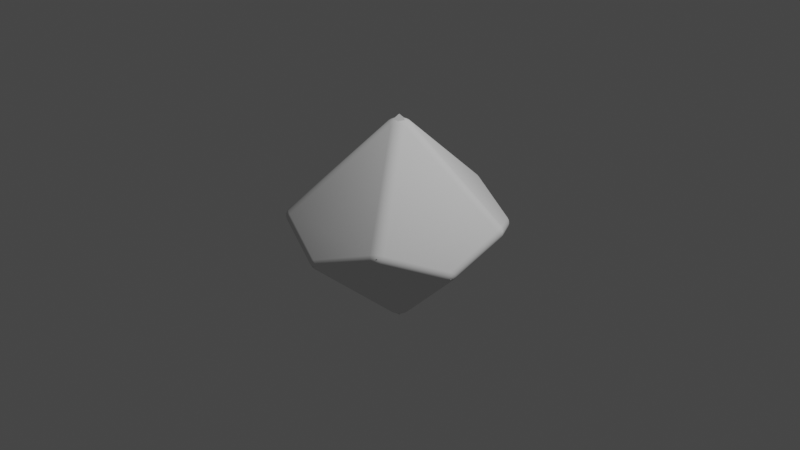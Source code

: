 # Source: d10.blend  (saved by Blender 2.92.15; exported with 4.5.12 LTS)
import bpy
from mathutils import Matrix  # noqa: F401  (used for matrix-valued properties, if any)

bpy.ops.wm.read_factory_settings(use_empty=True)
scene = bpy.context.scene
scene.name = 'Scene'

# ---- collections
col_collection = bpy.data.collections.new('Collection'); scene.collection.children.link(col_collection)

# ---- world
world_world = bpy.data.worlds.new('World'); scene.world = world_world
world_world.use_nodes = True; world_world.node_tree.nodes.clear()
_N = world_world.node_tree.nodes; _L = world_world.node_tree.links
n0 = _N.new('ShaderNodeOutputWorld'); n0.name = 'World Output'; n0.location = (300, 300)
n1 = _N.new('ShaderNodeBackground'); n1.name = 'Background'; n1.location = (10, 300)
n1.inputs[0].default_value = (0.05088, 0.05088, 0.05088, 1.0)
_L.new(n1.outputs[0], n0.inputs[0])
n0.is_active_output = True
world_world.color = (0.05088, 0.05088, 0.05088)
world_world.use_sun_shadow = False
world_world.sun_shadow_jitter_overblur = 0.0

# ---- cameras
cam_camera = bpy.data.cameras.new('Camera')
cam_camera.clip_end = 100.0
cam_camera.ortho_scale = 7.314

# ---- lights
light_light = bpy.data.lights.new('Light', 'POINT')
light_light.transmission_factor = 0.0
light_light.energy = 1000.0
light_light.shadow_soft_size = 0.1
light_light.shadow_maximum_resolution = 0.006
light_light.use_absolute_resolution = True

# ---- meshes
me_cone_002 = bpy.data.meshes.new('Cone.002')
me_cone_002.from_pydata([(-0.7024, 0.8519, -0.1495), (-0.1093, 0.03551, -1.046), (-1.069, -0.2763, -0.1495), (-1.069, 0.3473, 0.06222), (1.027, 0.4048, 0.1495), (0.6607, 0.9093, -0.06222), (0.06754, 1.102, 0.1495), (0.06754, 0.09297, 1.046), (-0.5931, -0.9313, 0.1495), (3.725e-09, -1.124, -0.06222), (0.5931, -0.9313, 0.1495), (-7.451e-09, -0.1149, 1.046), (1.069, -0.2763, -0.1495), (0.1093, 0.03551, -1.046), (0.7024, 0.8519, -0.1495), (1.069, 0.3473, 0.06222), (0.06754, -1.102, -0.1495), (0.06754, -0.09297, -1.046), (1.027, -0.4048, -0.1495), (0.6607, -0.9093, 0.06222), (0.7024, -0.8519, 0.1495), (1.069, -0.3473, -0.06222), (1.069, 0.2763, 0.1495), (0.1093, -0.03551, 1.046), (-1.069, 0.2763, 0.1495), (-1.069, -0.3473, -0.06222), (-0.7024, -0.8519, 0.1495), (-0.1093, -0.03551, 1.046), (-0.06754, 1.102, 0.1495), (-0.6607, 0.9093, -0.06222), (-1.027, 0.4048, 0.1495), (-0.06754, 0.09297, 1.046), (0.5931, 0.9313, -0.1495), (-7.451e-09, 0.1149, -1.046), (-0.5931, 0.9313, -0.1495), (0.0, 1.124, 0.06222), (0.03655, -0.09961, -1.054), (0.04183, -0.05758, -1.071), (0.08343, -0.06554, -1.054), (3.725e-09, -0.1019, -1.057), (9.313e-10, -0.05502, -1.079), (0.05233, -0.017, -1.079), (0.09695, -0.0315, -1.057), (-8.911e-10, 1.647e-07, -1.098), (-0.08343, -0.06554, -1.054), (-0.04183, -0.05758, -1.071), (-0.03655, -0.09961, -1.054), (-0.06754, -0.09297, -1.046), (-0.09695, -0.0315, -1.057), (-0.05233, -0.017, -1.079), (9.313e-10, -0.05502, -1.079), (3.725e-09, -0.1019, -1.057), (-8.911e-10, 1.647e-07, -1.098), (-0.08812, 0.0591, -1.054), (-0.06769, 0.02199, -1.071), (-0.106, 0.003985, -1.054), (-0.05992, 0.08247, -1.057), (-0.03234, 0.04451, -1.079), (-0.05233, -0.017, -1.079), (-0.09695, -0.0315, -1.057), (-8.911e-10, 1.647e-07, -1.098), (0.02897, 0.1021, -1.054), (-6.519e-09, 0.07117, -1.071), (-0.02897, 0.1021, -1.054), (0.05992, 0.08247, -1.057), (0.03234, 0.04451, -1.079), (-0.03234, 0.04451, -1.079), (-0.05992, 0.08247, -1.057), (-8.911e-10, 1.647e-07, -1.098), (0.106, 0.003985, -1.054), (0.06769, 0.02199, -1.071), (0.08812, 0.0591, -1.054), (0.09695, -0.0315, -1.057), (0.05233, -0.017, -1.079), (0.03234, 0.04451, -1.079), (0.05992, 0.08247, -1.057), (-8.911e-10, 1.647e-07, -1.098), (0.08343, 0.06554, 1.054), (0.03655, 0.09961, 1.054), (0.04183, 0.05758, 1.071), (-7.451e-09, 0.1019, 1.057), (-5.588e-09, 0.05502, 1.079), (0.09695, 0.0315, 1.057), (0.05233, 0.017, 1.079), (-2.589e-09, -7.348e-09, 1.098), (-0.03655, 0.09961, 1.054), (-0.08343, 0.06554, 1.054), (-0.04183, 0.05758, 1.071), (-0.09695, 0.0315, 1.057), (-0.05233, 0.017, 1.079), (-7.451e-09, 0.1019, 1.057), (-5.588e-09, 0.05502, 1.079), (-2.589e-09, -7.348e-09, 1.098), (-0.106, -0.003985, 1.054), (-0.08812, -0.0591, 1.054), (-0.06769, -0.02199, 1.071), (-0.05992, -0.08247, 1.057), (-0.03234, -0.04451, 1.079), (-0.09695, 0.0315, 1.057), (-0.05233, 0.017, 1.079), (-2.589e-09, -7.348e-09, 1.098), (-0.02897, -0.1021, 1.054), (0.02897, -0.1021, 1.054), (-3.296e-09, -0.07117, 1.071), (0.05992, -0.08247, 1.057), (0.03234, -0.04451, 1.079), (-0.05992, -0.08247, 1.057), (-0.03234, -0.04451, 1.079), (-2.589e-09, -7.348e-09, 1.098), (0.08812, -0.0591, 1.054), (0.106, -0.003985, 1.054), (0.06769, -0.02199, 1.071), (0.09695, 0.0315, 1.057), (0.05233, 0.017, 1.079), (0.05992, -0.08247, 1.057), (0.03234, -0.04451, 1.079), (-2.589e-09, -7.348e-09, 1.098), (1.045, -0.378, -0.159), (1.064, -0.3768, -0.1343), (1.045, -0.4052, -0.1256), (1.059, -0.3441, -0.1623), (1.074, -0.349, -0.1381), (1.074, -0.3692, -0.1133), (1.059, -0.3944, -0.1005), (1.08, -0.3508, -0.1217), (1.082, -0.3203, -0.1343), (1.068, -0.3084, -0.159), (1.084, -0.2865, -0.1256), (1.086, -0.3327, -0.1133), (1.089, -0.3035, -0.1005), (1.074, -0.349, -0.1381), (1.059, -0.3441, -0.1623), (1.068, -0.3741, -0.07831), (1.082, -0.3515, -0.09587), (1.084, -0.3249, -0.07831), (0.687, -0.8951, 0.1343), (0.7082, -0.8686, 0.1256), (0.6824, -0.877, 0.159), (0.6639, -0.9137, 0.1381), (0.6546, -0.901, 0.1623), (0.683, -0.9075, 0.1133), (0.7024, -0.8855, 0.1005), (0.6673, -0.9184, 0.1217), (0.6073, -0.942, 0.1256), (0.639, -0.93, 0.1343), (0.6232, -0.92, 0.159), (0.6251, -0.9416, 0.1005), (0.652, -0.93, 0.1133), (0.6639, -0.9137, 0.1381), (0.6546, -0.901, 0.1623), (0.6673, -0.9184, 0.1217), (0.6438, -0.9301, 0.07831), (0.6857, -0.8997, 0.07831), (0.6687, -0.9203, 0.09587), (0.7024, -0.8855, 0.1005), (0.6251, -0.9416, 0.1005), (0.652, -0.93, 0.1133), (-0.06754, -1.102, -0.1495), (-0.03655, -1.111, -0.159), (-0.0297, -1.128, -0.1343), (-0.0624, -1.119, -0.1256), (-9.313e-09, -1.114, -0.1623), (-5.152e-09, -1.129, -0.1381), (-0.01917, -1.136, -0.1133), (-0.04776, -1.129, -0.1005), (-6.586e-09, -1.135, -0.1217), (0.0297, -1.128, -0.1343), (0.03655, -1.111, -0.159), (0.0624, -1.119, -0.1256), (0.01917, -1.136, -0.1133), (0.04776, -1.129, -0.1005), (-5.152e-09, -1.129, -0.1381), (-9.313e-09, -1.114, -0.1623), (-6.586e-09, -1.135, -0.1217), (-0.02585, -1.131, -0.07831), (-1.478e-11, -1.138, -0.09587), (0.02585, -1.131, -0.07831), (0.01917, -1.136, -0.1133), (0.04776, -1.129, -0.1005), (0.6824, 0.877, -0.159), (0.687, 0.8951, -0.1343), (0.7082, 0.8686, -0.1256), (0.6546, 0.901, -0.1623), (0.6639, 0.9137, -0.1381), (0.683, 0.9075, -0.1133), (0.7024, 0.8855, -0.1005), (0.6673, 0.9184, -0.1217), (0.639, 0.93, -0.1343), (0.6232, 0.92, -0.159), (0.6073, 0.942, -0.1256), (0.652, 0.93, -0.1133), (0.6251, 0.9416, -0.1005), (0.6639, 0.9137, -0.1381), (0.6546, 0.901, -0.1623), (0.6673, 0.9184, -0.1217), (0.6857, 0.8997, -0.07831), (0.6687, 0.9203, -0.09587), (0.6438, 0.9301, -0.07831), (0.7024, 0.8855, -0.1005), (0.652, 0.93, -0.1133), (1.064, 0.3768, 0.1343), (1.045, 0.4052, 0.1256), (1.045, 0.378, 0.159), (1.074, 0.349, 0.1381), (1.059, 0.3441, 0.1623), (1.074, 0.3692, 0.1133), (1.059, 0.3944, 0.1005), (1.08, 0.3508, 0.1217), (1.084, 0.2865, 0.1256), (1.082, 0.3203, 0.1343), (1.068, 0.3084, 0.159), (1.089, 0.3035, 0.1005), (1.086, 0.3327, 0.1133), (1.074, 0.349, 0.1381), (1.059, 0.3441, 0.1623), (1.08, 0.3508, 0.1217), (1.084, 0.3249, 0.07831), (1.068, 0.3741, 0.07831), (1.082, 0.3515, 0.09587), (1.059, 0.3944, 0.1005), (1.089, 0.3035, 0.1005), (1.086, 0.3327, 0.1133), (-0.0297, 1.128, 0.1343), (-0.0624, 1.119, 0.1256), (-0.03655, 1.111, 0.159), (-4.676e-09, 1.129, 0.1381), (-7.451e-09, 1.114, 0.1623), (-0.01917, 1.136, 0.1133), (-0.04776, 1.129, 0.1005), (-6.874e-09, 1.135, 0.1217), (0.0624, 1.119, 0.1256), (0.0297, 1.128, 0.1343), (0.03655, 1.111, 0.159), (0.04776, 1.129, 0.1005), (0.01917, 1.136, 0.1133), (-4.676e-09, 1.129, 0.1381), (-7.451e-09, 1.114, 0.1623), (0.02585, 1.131, 0.07831), (-0.02585, 1.131, 0.07831), (-1.252e-09, 1.138, 0.09587), (-0.04776, 1.129, 0.1005), (0.04776, 1.129, 0.1005), (-0.6232, 0.92, -0.159), (-0.639, 0.93, -0.1343), (-0.6073, 0.942, -0.1256), (-0.6546, 0.901, -0.1623), (-0.6639, 0.9137, -0.1381), (-0.652, 0.93, -0.1133), (-0.6251, 0.9416, -0.1005), (-0.6673, 0.9184, -0.1217), (-0.687, 0.8951, -0.1343), (-0.6824, 0.877, -0.159), (-0.7082, 0.8686, -0.1256), (-0.683, 0.9075, -0.1133), (-0.7024, 0.8855, -0.1005), (-0.6639, 0.9137, -0.1381), (-0.6546, 0.901, -0.1623), (-0.6673, 0.9184, -0.1217), (-0.6438, 0.9301, -0.07831), (-0.6687, 0.9203, -0.09587), (-0.6857, 0.8997, -0.07831), (-0.6251, 0.9416, -0.1005), (-0.652, 0.93, -0.1133), (-0.683, 0.9075, -0.1133), (-0.7024, 0.8855, -0.1005), (-0.6673, 0.9184, -0.1217), (-1.068, -0.3084, -0.159), (-1.082, -0.3203, -0.1343), (-1.084, -0.2865, -0.1256), (-1.059, -0.3441, -0.1623), (-1.074, -0.349, -0.1381), (-1.086, -0.3327, -0.1133), (-1.089, -0.3035, -0.1005), (-1.08, -0.3508, -0.1217), (-1.064, -0.3768, -0.1343), (-1.045, -0.378, -0.159), (-1.027, -0.4048, -0.1495), (-1.045, -0.4052, -0.1256), (-1.074, -0.3692, -0.1133), (-1.059, -0.3944, -0.1005), (-1.074, -0.349, -0.1381), (-1.059, -0.3441, -0.1623), (-1.084, -0.3249, -0.07831), (-1.082, -0.3515, -0.09587), (-1.068, -0.3741, -0.07831), (-1.089, -0.3035, -0.1005), (-1.059, -0.3944, -0.1005), (-1.082, 0.3203, 0.1343), (-1.084, 0.2865, 0.1256), (-1.068, 0.3084, 0.159), (-1.074, 0.349, 0.1381), (-1.059, 0.3441, 0.1623), (-1.086, 0.3327, 0.1133), (-1.089, 0.3035, 0.1005), (-1.08, 0.3508, 0.1217), (-1.045, 0.4052, 0.1256), (-1.064, 0.3768, 0.1343), (-1.045, 0.378, 0.159), (-1.059, 0.3944, 0.1005), (-1.074, 0.3692, 0.1133), (-1.074, 0.349, 0.1381), (-1.059, 0.3441, 0.1623), (-1.08, 0.3508, 0.1217), (-1.068, 0.3741, 0.07831), (-1.084, 0.3249, 0.07831), (-1.082, 0.3515, 0.09587), (-1.086, 0.3327, 0.1133), (-1.059, 0.3944, 0.1005), (-1.074, 0.3692, 0.1133), (-1.08, 0.3508, 0.1217), (-0.639, -0.93, 0.1343), (-0.6073, -0.942, 0.1256), (-0.6232, -0.92, 0.159), (-0.6639, -0.9137, 0.1381), (-0.6546, -0.901, 0.1623), (-0.652, -0.93, 0.1133), (-0.6251, -0.9416, 0.1005), (-0.6673, -0.9184, 0.1217), (-0.7082, -0.8686, 0.1256), (-0.687, -0.8951, 0.1343), (-0.6824, -0.877, 0.159), (-0.7024, -0.8855, 0.1005), (-0.683, -0.9075, 0.1133), (-0.6639, -0.9137, 0.1381), (-0.6546, -0.901, 0.1623), (-0.6857, -0.8997, 0.07831), (-0.6607, -0.9093, 0.06222), (-0.6438, -0.9301, 0.07831), (-0.6687, -0.9203, 0.09587), (-0.6251, -0.9416, 0.1005), (-0.7024, -0.8855, 0.1005), (0.7024, -0.8855, 0.1005), (-0.7024, -0.8855, 0.1005)], [], [(0, 1, 2), (0, 2, 3), (4, 5, 6), (7, 4, 6), (8, 9, 10), (11, 8, 10), (12, 13, 14), (15, 12, 14), (16, 17, 18), (16, 18, 19), (20, 21, 22), (23, 20, 22), (24, 25, 26), (24, 26, 27), (28, 29, 30), (31, 28, 30), (32, 33, 34), (35, 32, 34), (36, 37, 38), (17, 36, 38), (39, 40, 37), (39, 37, 36), (37, 41, 42), (38, 37, 42), (40, 43, 41), (37, 40, 41), (44, 45, 46), (44, 46, 47), (48, 49, 45), (48, 45, 44), (45, 50, 51), (46, 45, 51), (49, 52, 50), (49, 50, 45), (53, 54, 55), (1, 53, 55), (56, 57, 54), (56, 54, 53), (54, 58, 59), (55, 54, 59), (57, 60, 58), (54, 57, 58), (61, 62, 63), (33, 61, 63), (64, 65, 62), (64, 62, 61), (62, 66, 67), (63, 62, 67), (65, 68, 66), (62, 65, 66), (69, 70, 71), (69, 71, 13), (72, 73, 70), (72, 70, 69), (70, 74, 75), (71, 70, 75), (73, 76, 74), (73, 74, 70), (77, 7, 78), (79, 77, 78), (79, 78, 80), (79, 80, 81), (82, 77, 79), (83, 82, 79), (83, 79, 81), (84, 83, 81), (85, 31, 86), (87, 85, 86), (87, 86, 88), (87, 88, 89), (90, 85, 87), (91, 90, 87), (91, 87, 89), (91, 89, 92), (93, 27, 94), (93, 94, 95), (95, 94, 96), (95, 96, 97), (98, 93, 95), (99, 98, 95), (99, 95, 97), (100, 99, 97), (101, 11, 102), (103, 101, 102), (103, 102, 104), (103, 104, 105), (106, 101, 103), (107, 106, 103), (107, 103, 105), (108, 107, 105), (109, 23, 110), (109, 110, 111), (111, 110, 112), (111, 112, 113), (114, 109, 111), (115, 114, 111), (115, 111, 113), (115, 113, 116), (18, 117, 118), (119, 18, 118), (117, 120, 121), (118, 117, 121), (119, 118, 122), (123, 119, 122), (118, 121, 124), (122, 118, 124), (125, 126, 12), (125, 12, 127), (128, 125, 127), (128, 127, 129), (130, 131, 126), (130, 126, 125), (124, 130, 125), (124, 125, 128), (132, 133, 134), (21, 132, 134), (123, 122, 133), (132, 123, 133), (133, 128, 129), (133, 129, 134), (122, 124, 128), (133, 122, 128), (135, 136, 20), (137, 135, 20), (138, 135, 137), (139, 138, 137), (140, 141, 136), (135, 140, 136), (142, 140, 135), (138, 142, 135), (10, 143, 144), (10, 144, 145), (143, 146, 147), (143, 147, 144), (145, 144, 148), (145, 148, 149), (144, 147, 150), (144, 150, 148), (151, 19, 152), (153, 151, 152), (153, 152, 154), (140, 153, 154), (155, 151, 153), (155, 153, 156), (156, 153, 140), (142, 156, 140), (157, 158, 159), (160, 157, 159), (158, 161, 162), (159, 158, 162), (160, 159, 163), (164, 160, 163), (159, 162, 165), (163, 159, 165), (166, 167, 16), (166, 16, 168), (169, 166, 168), (169, 168, 170), (171, 172, 167), (171, 167, 166), (173, 171, 166), (173, 166, 169), (174, 175, 176), (9, 174, 176), (164, 163, 175), (174, 164, 175), (175, 177, 178), (175, 178, 176), (163, 165, 177), (175, 163, 177), (14, 179, 180), (181, 14, 180), (179, 182, 183), (180, 179, 183), (181, 180, 184), (185, 181, 184), (180, 183, 186), (184, 180, 186), (187, 188, 32), (187, 32, 189), (190, 187, 189), (190, 189, 191), (192, 193, 188), (192, 188, 187), (194, 192, 187), (194, 187, 190), (195, 196, 197), (5, 195, 197), (198, 184, 196), (195, 198, 196), (196, 199, 191), (196, 191, 197), (184, 186, 199), (196, 184, 199), (200, 201, 4), (202, 200, 4), (203, 200, 202), (204, 203, 202), (205, 206, 201), (200, 205, 201), (207, 205, 200), (203, 207, 200), (22, 208, 209), (22, 209, 210), (208, 211, 212), (208, 212, 209), (210, 209, 213), (210, 213, 214), (209, 212, 215), (209, 215, 213), (216, 15, 217), (218, 216, 217), (218, 217, 219), (205, 218, 219), (220, 216, 218), (220, 218, 221), (221, 218, 205), (207, 221, 205), (222, 223, 28), (224, 222, 28), (225, 222, 224), (226, 225, 224), (227, 228, 223), (222, 227, 223), (229, 227, 222), (225, 229, 222), (6, 230, 231), (6, 231, 232), (230, 233, 234), (230, 234, 231), (232, 231, 235), (232, 235, 236), (231, 234, 229), (231, 229, 235), (237, 35, 238), (239, 237, 238), (239, 238, 240), (227, 239, 240), (241, 237, 239), (241, 239, 234), (234, 239, 227), (229, 234, 227), (34, 242, 243), (244, 34, 243), (242, 245, 246), (243, 242, 246), (244, 243, 247), (248, 244, 247), (243, 246, 249), (247, 243, 249), (250, 251, 0), (250, 0, 252), (253, 250, 252), (253, 252, 254), (255, 256, 251), (255, 251, 250), (257, 255, 250), (257, 250, 253), (258, 259, 260), (29, 258, 260), (261, 262, 259), (258, 261, 259), (259, 263, 264), (259, 264, 260), (262, 265, 263), (262, 263, 259), (2, 266, 267), (268, 2, 267), (266, 269, 270), (267, 266, 270), (268, 267, 271), (272, 268, 271), (267, 270, 273), (271, 267, 273), (274, 275, 276), (274, 276, 277), (278, 274, 277), (278, 277, 279), (280, 281, 275), (280, 275, 274), (273, 280, 274), (273, 274, 278), (282, 283, 284), (25, 282, 284), (285, 271, 283), (282, 285, 283), (283, 278, 286), (283, 286, 284), (271, 273, 278), (271, 278, 283), (287, 288, 24), (289, 287, 24), (290, 287, 289), (291, 290, 289), (292, 293, 288), (287, 292, 288), (294, 292, 287), (290, 294, 287), (30, 295, 296), (30, 296, 297), (295, 298, 299), (295, 299, 296), (297, 296, 300), (297, 300, 301), (296, 299, 302), (296, 302, 300), (303, 3, 304), (303, 304, 305), (305, 304, 293), (306, 305, 293), (307, 303, 305), (307, 305, 308), (308, 305, 306), (308, 306, 309), (310, 311, 8), (312, 310, 8), (313, 310, 312), (314, 313, 312), (315, 316, 311), (310, 315, 311), (317, 315, 310), (313, 317, 310), (26, 318, 319), (26, 319, 320), (318, 321, 322), (318, 322, 319), (320, 319, 323), (320, 323, 324), (319, 322, 317), (319, 317, 323), (325, 326, 327), (328, 325, 327), (328, 327, 329), (315, 328, 329), (330, 325, 328), (330, 328, 322), (322, 328, 315), (322, 315, 317), (47, 46, 158), (157, 47, 158), (46, 51, 161), (158, 46, 161), (172, 39, 36), (172, 36, 167), (167, 36, 17), (167, 17, 16), (224, 28, 31), (85, 224, 31), (226, 224, 85), (90, 226, 85), (78, 232, 236), (78, 236, 80), (7, 6, 232), (7, 232, 78), (136, 132, 21), (136, 21, 20), (331, 123, 132), (331, 132, 136), (152, 119, 123), (152, 123, 331), (19, 18, 119), (19, 119, 152), (168, 16, 19), (151, 168, 19), (178, 168, 151), (155, 178, 151), (176, 178, 155), (143, 176, 155), (9, 176, 143), (10, 9, 143), (201, 195, 5), (201, 5, 4), (206, 198, 195), (206, 195, 201), (217, 181, 198), (217, 198, 206), (15, 14, 181), (15, 181, 217), (127, 12, 15), (216, 127, 15), (129, 127, 216), (211, 129, 216), (134, 129, 211), (208, 134, 211), (21, 134, 208), (22, 21, 208), (189, 32, 35), (237, 189, 35), (191, 189, 237), (241, 191, 237), (197, 191, 241), (230, 197, 241), (5, 197, 230), (6, 5, 230), (223, 258, 29), (223, 29, 28), (228, 261, 258), (228, 258, 223), (238, 244, 261), (238, 261, 228), (35, 34, 244), (35, 244, 238), (288, 282, 25), (288, 25, 24), (293, 285, 282), (293, 282, 288), (304, 268, 285), (304, 285, 293), (3, 2, 268), (3, 268, 304), (252, 0, 3), (303, 252, 3), (254, 252, 303), (307, 254, 303), (260, 264, 298), (295, 260, 298), (29, 260, 295), (30, 29, 295), (311, 174, 9), (311, 9, 8), (329, 164, 174), (329, 174, 311), (327, 160, 164), (327, 164, 329), (326, 157, 160), (326, 160, 327), (277, 276, 326), (325, 277, 326), (286, 277, 325), (332, 286, 325), (284, 286, 332), (318, 284, 332), (25, 284, 318), (26, 25, 318), (251, 53, 1), (251, 1, 0), (256, 56, 53), (256, 53, 251), (63, 67, 245), (242, 63, 245), (33, 63, 242), (34, 33, 242), (188, 61, 33), (188, 33, 32), (193, 64, 61), (193, 61, 188), (71, 75, 182), (179, 71, 182), (13, 71, 179), (14, 13, 179), (31, 30, 297), (31, 297, 86), (86, 297, 301), (86, 301, 88), (291, 289, 93), (98, 291, 93), (289, 24, 27), (93, 289, 27), (23, 22, 210), (23, 210, 110), (110, 210, 214), (110, 214, 112), (204, 202, 77), (82, 204, 77), (202, 4, 7), (77, 202, 7), (275, 44, 47), (275, 47, 276), (281, 48, 44), (281, 44, 275), (55, 59, 269), (266, 55, 269), (1, 55, 266), (2, 1, 266), (27, 26, 320), (27, 320, 94), (94, 320, 324), (94, 324, 96), (314, 312, 101), (106, 314, 101), (312, 8, 11), (101, 312, 11), (11, 10, 145), (11, 145, 102), (102, 145, 149), (102, 149, 104), (139, 137, 109), (114, 139, 109), (137, 20, 23), (109, 137, 23), (126, 69, 13), (126, 13, 12), (131, 72, 69), (131, 69, 126), (38, 42, 120), (117, 38, 120), (17, 38, 117), (18, 17, 117), (276, 47, 157), (326, 276, 157)])
me_cone_002.polygons.foreach_set('use_smooth', [True] * 500)
_uv = me_cone_002.uv_layers.new(name='UVMap')
_uv.uv.foreach_set('vector', [0.7211, 0.1945, 0.809, 0.235, 0.7208, 0.2761, 0.7211, 0.1945, 0.7208, 0.2761, 0.7008, 0.235, 0.692, 0.5322, 0.7127, 0.5747, 0.6924, 0.6148, 0.6037, 0.5737, 0.692, 0.5322, 0.6924, 0.6148, 0.6924, 0.3385, 0.7128, 0.3805, 0.6922, 0.4216, 0.6039, 0.3803, 0.6924, 0.3385, 0.6922, 0.4216, 0.7214, 0.4845, 0.8082, 0.5249, 0.7212, 0.5678, 0.7006, 0.5252, 0.7214, 0.4845, 0.7212, 0.5678, 0.7213, 0.3875, 0.8086, 0.4288, 0.7214, 0.4705, 0.7213, 0.3875, 0.7214, 0.4705, 0.7008, 0.4287, 0.6922, 0.4356, 0.7129, 0.4774, 0.692, 0.5181, 0.6041, 0.4766, 0.6922, 0.4356, 0.692, 0.5181, 0.6923, 0.242, 0.7123, 0.2831, 0.6924, 0.3245, 0.6923, 0.242, 0.6924, 0.3245, 0.6052, 0.2837, 0.6925, 0.6285, 0.712, 0.6689, 0.6929, 0.7094, 0.6064, 0.6689, 0.6925, 0.6285, 0.6929, 0.7094, 0.7212, 0.5818, 0.8082, 0.6218, 0.7204, 0.6621, 0.7009, 0.6217, 0.7212, 0.5818, 0.7204, 0.6621, 0.8096, 0.4268, 0.812, 0.4288, 0.8096, 0.4308, 0.8086, 0.4288, 0.8096, 0.4268, 0.8096, 0.4308, 0.811, 0.4241, 0.8142, 0.4256, 0.812, 0.4288, 0.811, 0.4241, 0.812, 0.4288, 0.8096, 0.4268, 0.812, 0.4288, 0.8142, 0.432, 0.811, 0.4335, 0.8096, 0.4308, 0.812, 0.4288, 0.811, 0.4335, 0.8142, 0.4256, 0.8177, 0.4272, 0.8142, 0.432, 0.812, 0.4288, 0.8142, 0.4256, 0.8142, 0.432, 0.8097, 0.3296, 0.8121, 0.3316, 0.8098, 0.3337, 0.8097, 0.3296, 0.8098, 0.3337, 0.8087, 0.3316, 0.8111, 0.3269, 0.8143, 0.3284, 0.8121, 0.3316, 0.8111, 0.3269, 0.8121, 0.3316, 0.8097, 0.3296, 0.8121, 0.3316, 0.8144, 0.3348, 0.8111, 0.3364, 0.8098, 0.3337, 0.8121, 0.3316, 0.8111, 0.3364, 0.8143, 0.3284, 0.8178, 0.3301, 0.8144, 0.3348, 0.8143, 0.3284, 0.8144, 0.3348, 0.8121, 0.3316, 0.81, 0.233, 0.8124, 0.235, 0.81, 0.237, 0.809, 0.235, 0.81, 0.233, 0.81, 0.237, 0.8114, 0.2304, 0.8146, 0.2319, 0.8124, 0.235, 0.8114, 0.2304, 0.8124, 0.235, 0.81, 0.233, 0.8124, 0.235, 0.8146, 0.2381, 0.8113, 0.2396, 0.81, 0.237, 0.8124, 0.235, 0.8113, 0.2396, 0.8146, 0.2319, 0.8181, 0.2335, 0.8146, 0.2381, 0.8124, 0.235, 0.8146, 0.2319, 0.8146, 0.2381, 0.8093, 0.6199, 0.8116, 0.6218, 0.8092, 0.6238, 0.8082, 0.6218, 0.8093, 0.6199, 0.8092, 0.6238, 0.8106, 0.6173, 0.8139, 0.6187, 0.8116, 0.6218, 0.8106, 0.6173, 0.8116, 0.6218, 0.8093, 0.6199, 0.8116, 0.6218, 0.8138, 0.6249, 0.8105, 0.6264, 0.8092, 0.6238, 0.8116, 0.6218, 0.8105, 0.6264, 0.8139, 0.6187, 0.8173, 0.6203, 0.8138, 0.6249, 0.8116, 0.6218, 0.8139, 0.6187, 0.8138, 0.6249, 0.8092, 0.5228, 0.8116, 0.5248, 0.8092, 0.5269, 0.8092, 0.5228, 0.8092, 0.5269, 0.8082, 0.5249, 0.8106, 0.5201, 0.8138, 0.5216, 0.8116, 0.5248, 0.8106, 0.5201, 0.8116, 0.5248, 0.8092, 0.5228, 0.8116, 0.5248, 0.8138, 0.528, 0.8105, 0.5296, 0.8092, 0.5269, 0.8116, 0.5248, 0.8105, 0.5296, 0.8138, 0.5216, 0.8172, 0.5232, 0.8138, 0.528, 0.8138, 0.5216, 0.8138, 0.528, 0.8116, 0.5248, 0.6027, 0.5717, 0.6037, 0.5737, 0.6027, 0.5758, 0.6003, 0.5738, 0.6027, 0.5717, 0.6027, 0.5758, 0.6003, 0.5738, 0.6027, 0.5758, 0.6013, 0.5784, 0.6003, 0.5738, 0.6013, 0.5784, 0.598, 0.5769, 0.6013, 0.569, 0.6027, 0.5717, 0.6003, 0.5738, 0.598, 0.5706, 0.6013, 0.569, 0.6003, 0.5738, 0.598, 0.5706, 0.6003, 0.5738, 0.598, 0.5769, 0.5945, 0.5753, 0.598, 0.5706, 0.598, 0.5769, 0.6054, 0.667, 0.6064, 0.6689, 0.6054, 0.6709, 0.6031, 0.6689, 0.6054, 0.667, 0.6054, 0.6709, 0.6031, 0.6689, 0.6054, 0.6709, 0.6041, 0.6735, 0.6031, 0.6689, 0.6041, 0.6735, 0.6009, 0.672, 0.6041, 0.6643, 0.6054, 0.667, 0.6031, 0.6689, 0.6009, 0.6659, 0.6041, 0.6643, 0.6031, 0.6689, 0.6009, 0.6659, 0.6031, 0.6689, 0.6009, 0.672, 0.6009, 0.6659, 0.6009, 0.672, 0.5975, 0.6704, 0.6041, 0.2817, 0.6052, 0.2837, 0.6041, 0.2857, 0.6041, 0.2817, 0.6041, 0.2857, 0.6018, 0.2837, 0.6018, 0.2837, 0.6041, 0.2857, 0.6028, 0.2884, 0.6018, 0.2837, 0.6028, 0.2884, 0.5996, 0.2869, 0.6028, 0.2791, 0.6041, 0.2817, 0.6018, 0.2837, 0.5996, 0.2806, 0.6028, 0.2791, 0.6018, 0.2837, 0.5996, 0.2806, 0.6018, 0.2837, 0.5996, 0.2869, 0.5961, 0.2853, 0.5996, 0.2806, 0.5996, 0.2869, 0.6029, 0.3782, 0.6039, 0.3803, 0.6028, 0.3823, 0.6004, 0.3803, 0.6029, 0.3782, 0.6028, 0.3823, 0.6004, 0.3803, 0.6028, 0.3823, 0.6015, 0.385, 0.6004, 0.3803, 0.6015, 0.385, 0.5982, 0.3835, 0.6015, 0.3756, 0.6029, 0.3782, 0.6004, 0.3803, 0.5982, 0.3771, 0.6015, 0.3756, 0.6004, 0.3803, 0.5982, 0.3771, 0.6004, 0.3803, 0.5982, 0.3835, 0.5947, 0.3818, 0.5982, 0.3771, 0.5982, 0.3835, 0.6031, 0.4746, 0.6041, 0.4766, 0.6031, 0.4786, 0.6031, 0.4746, 0.6031, 0.4786, 0.6007, 0.4766, 0.6007, 0.4766, 0.6031, 0.4786, 0.6017, 0.4813, 0.6007, 0.4766, 0.6017, 0.4813, 0.5984, 0.4797, 0.6017, 0.4719, 0.6031, 0.4746, 0.6007, 0.4766, 0.5984, 0.4734, 0.6017, 0.4719, 0.6007, 0.4766, 0.5984, 0.4734, 0.6007, 0.4766, 0.5984, 0.4797, 0.5984, 0.4734, 0.5984, 0.4797, 0.595, 0.4781, 0.7214, 0.4705, 0.7225, 0.4726, 0.7207, 0.4737, 0.7196, 0.4715, 0.7214, 0.4705, 0.7207, 0.4737, 0.7225, 0.4726, 0.7238, 0.4752, 0.722, 0.4761, 0.7207, 0.4737, 0.7225, 0.4726, 0.722, 0.4761, 0.7196, 0.4715, 0.7207, 0.4737, 0.7179, 0.4754, 0.7169, 0.4734, 0.7196, 0.4715, 0.7179, 0.4754, 0.7207, 0.4737, 0.722, 0.4761, 0.7193, 0.4772, 0.7179, 0.4754, 0.7207, 0.4737, 0.7193, 0.4772, 0.7207, 0.4813, 0.7225, 0.4824, 0.7214, 0.4845, 0.7207, 0.4813, 0.7214, 0.4845, 0.7196, 0.4835, 0.7179, 0.4796, 0.7207, 0.4813, 0.7196, 0.4835, 0.7179, 0.4796, 0.7196, 0.4835, 0.7169, 0.4816, 0.722, 0.479, 0.7238, 0.4798, 0.7225, 0.4824, 0.722, 0.479, 0.7225, 0.4824, 0.7207, 0.4813, 0.7193, 0.4772, 0.722, 0.479, 0.7207, 0.4813, 0.7193, 0.4772, 0.7207, 0.4813, 0.7179, 0.4796, 0.7141, 0.4757, 0.7154, 0.4775, 0.7141, 0.4793, 0.7129, 0.4774, 0.7141, 0.4757, 0.7141, 0.4793, 0.7169, 0.4734, 0.7179, 0.4754, 0.7154, 0.4775, 0.7141, 0.4757, 0.7169, 0.4734, 0.7154, 0.4775, 0.7154, 0.4775, 0.7179, 0.4796, 0.7169, 0.4816, 0.7154, 0.4775, 0.7169, 0.4816, 0.7141, 0.4793, 0.7179, 0.4754, 0.7193, 0.4772, 0.7179, 0.4796, 0.7154, 0.4775, 0.7179, 0.4754, 0.7179, 0.4796, 0.693, 0.4324, 0.6941, 0.4347, 0.6922, 0.4356, 0.6912, 0.4335, 0.693, 0.4324, 0.6922, 0.4356, 0.6917, 0.43, 0.693, 0.4324, 0.6912, 0.4335, 0.6899, 0.4309, 0.6917, 0.43, 0.6912, 0.4335, 0.6958, 0.4307, 0.6968, 0.4328, 0.6941, 0.4347, 0.693, 0.4324, 0.6958, 0.4307, 0.6941, 0.4347, 0.6944, 0.4289, 0.6958, 0.4307, 0.693, 0.4324, 0.6917, 0.43, 0.6944, 0.4289, 0.693, 0.4324, 0.6922, 0.4216, 0.694, 0.4226, 0.693, 0.4248, 0.6922, 0.4216, 0.693, 0.4248, 0.6912, 0.4237, 0.694, 0.4226, 0.6968, 0.4245, 0.6958, 0.4265, 0.694, 0.4226, 0.6958, 0.4265, 0.693, 0.4248, 0.6912, 0.4237, 0.693, 0.4248, 0.6917, 0.4272, 0.6912, 0.4237, 0.6917, 0.4272, 0.6899, 0.4263, 0.693, 0.4248, 0.6958, 0.4265, 0.6944, 0.4289, 0.693, 0.4248, 0.6944, 0.4289, 0.6917, 0.4272, 0.6996, 0.4268, 0.7008, 0.4287, 0.6996, 0.4305, 0.6983, 0.4286, 0.6996, 0.4268, 0.6996, 0.4305, 0.6983, 0.4286, 0.6996, 0.4305, 0.6968, 0.4328, 0.6958, 0.4307, 0.6983, 0.4286, 0.6968, 0.4328, 0.6968, 0.4245, 0.6996, 0.4268, 0.6983, 0.4286, 0.6968, 0.4245, 0.6983, 0.4286, 0.6958, 0.4265, 0.6958, 0.4265, 0.6983, 0.4286, 0.6958, 0.4307, 0.6944, 0.4289, 0.6958, 0.4265, 0.6958, 0.4307, 0.7213, 0.3735, 0.7224, 0.3756, 0.7206, 0.3767, 0.7195, 0.3745, 0.7213, 0.3735, 0.7206, 0.3767, 0.7224, 0.3756, 0.7237, 0.3782, 0.7219, 0.3791, 0.7206, 0.3767, 0.7224, 0.3756, 0.7219, 0.3791, 0.7195, 0.3745, 0.7206, 0.3767, 0.7178, 0.3784, 0.7168, 0.3764, 0.7195, 0.3745, 0.7178, 0.3784, 0.7206, 0.3767, 0.7219, 0.3791, 0.7192, 0.3802, 0.7178, 0.3784, 0.7206, 0.3767, 0.7192, 0.3802, 0.7206, 0.3844, 0.7224, 0.3855, 0.7213, 0.3875, 0.7206, 0.3844, 0.7213, 0.3875, 0.7195, 0.3866, 0.7178, 0.3827, 0.7206, 0.3844, 0.7195, 0.3866, 0.7178, 0.3827, 0.7195, 0.3866, 0.7168, 0.3846, 0.7219, 0.382, 0.7237, 0.3829, 0.7224, 0.3855, 0.7219, 0.382, 0.7224, 0.3855, 0.7206, 0.3844, 0.7192, 0.3802, 0.7219, 0.382, 0.7206, 0.3844, 0.7192, 0.3802, 0.7206, 0.3844, 0.7178, 0.3827, 0.714, 0.3787, 0.7153, 0.3805, 0.714, 0.3823, 0.7128, 0.3805, 0.714, 0.3787, 0.714, 0.3823, 0.7168, 0.3764, 0.7178, 0.3784, 0.7153, 0.3805, 0.714, 0.3787, 0.7168, 0.3764, 0.7153, 0.3805, 0.7153, 0.3805, 0.7178, 0.3827, 0.7168, 0.3846, 0.7153, 0.3805, 0.7168, 0.3846, 0.714, 0.3823, 0.7178, 0.3784, 0.7192, 0.3802, 0.7178, 0.3827, 0.7153, 0.3805, 0.7178, 0.3784, 0.7178, 0.3827, 0.7212, 0.5678, 0.7223, 0.5699, 0.7205, 0.5711, 0.7194, 0.5688, 0.7212, 0.5678, 0.7205, 0.5711, 0.7223, 0.5699, 0.7236, 0.5726, 0.7218, 0.5735, 0.7205, 0.5711, 0.7223, 0.5699, 0.7218, 0.5735, 0.7194, 0.5688, 0.7205, 0.5711, 0.7177, 0.5728, 0.7167, 0.5707, 0.7194, 0.5688, 0.7177, 0.5728, 0.7205, 0.5711, 0.7218, 0.5735, 0.7191, 0.5746, 0.7177, 0.5728, 0.7205, 0.5711, 0.7191, 0.5746, 0.7205, 0.5787, 0.7223, 0.5797, 0.7212, 0.5818, 0.7205, 0.5787, 0.7212, 0.5818, 0.7195, 0.5808, 0.7177, 0.577, 0.7205, 0.5787, 0.7195, 0.5808, 0.7177, 0.577, 0.7195, 0.5808, 0.7167, 0.5789, 0.7218, 0.5764, 0.7236, 0.5772, 0.7223, 0.5797, 0.7218, 0.5764, 0.7223, 0.5797, 0.7205, 0.5787, 0.7191, 0.5746, 0.7218, 0.5764, 0.7205, 0.5787, 0.7191, 0.5746, 0.7205, 0.5787, 0.7177, 0.577, 0.7139, 0.573, 0.7152, 0.5748, 0.7139, 0.5766, 0.7127, 0.5747, 0.7139, 0.573, 0.7139, 0.5766, 0.7167, 0.5707, 0.7177, 0.5728, 0.7152, 0.5748, 0.7139, 0.573, 0.7167, 0.5707, 0.7152, 0.5748, 0.7152, 0.5748, 0.7177, 0.577, 0.7167, 0.5789, 0.7152, 0.5748, 0.7167, 0.5789, 0.7139, 0.5766, 0.7177, 0.5728, 0.7191, 0.5746, 0.7177, 0.577, 0.7152, 0.5748, 0.7177, 0.5728, 0.7177, 0.577, 0.6928, 0.5289, 0.6938, 0.5312, 0.692, 0.5322, 0.691, 0.53, 0.6928, 0.5289, 0.692, 0.5322, 0.6915, 0.5265, 0.6928, 0.5289, 0.691, 0.53, 0.6896, 0.5273, 0.6915, 0.5265, 0.691, 0.53, 0.6956, 0.5272, 0.6966, 0.5293, 0.6938, 0.5312, 0.6928, 0.5289, 0.6956, 0.5272, 0.6938, 0.5312, 0.6942, 0.5254, 0.6956, 0.5272, 0.6928, 0.5289, 0.6915, 0.5265, 0.6942, 0.5254, 0.6928, 0.5289, 0.692, 0.5181, 0.6939, 0.5191, 0.6928, 0.5212, 0.692, 0.5181, 0.6928, 0.5212, 0.691, 0.5201, 0.6939, 0.5191, 0.6966, 0.521, 0.6956, 0.5229, 0.6939, 0.5191, 0.6956, 0.5229, 0.6928, 0.5212, 0.691, 0.5201, 0.6928, 0.5212, 0.6915, 0.5236, 0.691, 0.5201, 0.6915, 0.5236, 0.6897, 0.5227, 0.6928, 0.5212, 0.6956, 0.5229, 0.6942, 0.5254, 0.6928, 0.5212, 0.6942, 0.5254, 0.6915, 0.5236, 0.6994, 0.5233, 0.7006, 0.5252, 0.6994, 0.527, 0.6981, 0.5251, 0.6994, 0.5233, 0.6994, 0.527, 0.6981, 0.5251, 0.6994, 0.527, 0.6966, 0.5293, 0.6956, 0.5272, 0.6981, 0.5251, 0.6966, 0.5293, 0.6966, 0.521, 0.6994, 0.5233, 0.6981, 0.5251, 0.6966, 0.521, 0.6981, 0.5251, 0.6956, 0.5229, 0.6956, 0.5229, 0.6981, 0.5251, 0.6956, 0.5272, 0.6942, 0.5254, 0.6956, 0.5229, 0.6956, 0.5272, 0.6932, 0.6254, 0.6942, 0.6276, 0.6925, 0.6285, 0.6915, 0.6265, 0.6932, 0.6254, 0.6925, 0.6285, 0.692, 0.6231, 0.6932, 0.6254, 0.6915, 0.6265, 0.6902, 0.6239, 0.692, 0.6231, 0.6915, 0.6265, 0.696, 0.6237, 0.6969, 0.6257, 0.6942, 0.6276, 0.6932, 0.6254, 0.696, 0.6237, 0.6942, 0.6276, 0.6946, 0.622, 0.696, 0.6237, 0.6932, 0.6254, 0.692, 0.6231, 0.6946, 0.622, 0.6932, 0.6254, 0.6924, 0.6148, 0.6942, 0.6158, 0.6932, 0.6179, 0.6924, 0.6148, 0.6932, 0.6179, 0.6914, 0.6169, 0.6942, 0.6158, 0.697, 0.6177, 0.696, 0.6196, 0.6942, 0.6158, 0.696, 0.6196, 0.6932, 0.6179, 0.6914, 0.6169, 0.6932, 0.6179, 0.6919, 0.6202, 0.6914, 0.6169, 0.6919, 0.6202, 0.6901, 0.6194, 0.6932, 0.6179, 0.696, 0.6196, 0.6946, 0.622, 0.6932, 0.6179, 0.6946, 0.622, 0.6919, 0.6202, 0.6997, 0.62, 0.7009, 0.6217, 0.6997, 0.6235, 0.6985, 0.6217, 0.6997, 0.62, 0.6997, 0.6235, 0.6985, 0.6217, 0.6997, 0.6235, 0.6969, 0.6257, 0.696, 0.6237, 0.6985, 0.6217, 0.6969, 0.6257, 0.697, 0.6177, 0.6997, 0.62, 0.6985, 0.6217, 0.697, 0.6177, 0.6985, 0.6217, 0.696, 0.6196, 0.696, 0.6196, 0.6985, 0.6217, 0.696, 0.6237, 0.6946, 0.622, 0.696, 0.6196, 0.696, 0.6237, 0.7204, 0.6621, 0.7214, 0.6641, 0.7196, 0.6652, 0.7186, 0.663, 0.7204, 0.6621, 0.7196, 0.6652, 0.7214, 0.6641, 0.7227, 0.6666, 0.7208, 0.6675, 0.7196, 0.6652, 0.7214, 0.6641, 0.7208, 0.6675, 0.7186, 0.663, 0.7196, 0.6652, 0.7168, 0.6668, 0.7158, 0.6649, 0.7186, 0.663, 0.7168, 0.6668, 0.7196, 0.6652, 0.7208, 0.6675, 0.7198, 0.6679, 0.7168, 0.6668, 0.7196, 0.6652, 0.7198, 0.6679, 0.7204, 0.1914, 0.7222, 0.1924, 0.7211, 0.1945, 0.7204, 0.1914, 0.7211, 0.1945, 0.7193, 0.1935, 0.7176, 0.1897, 0.7204, 0.1914, 0.7193, 0.1935, 0.7176, 0.1897, 0.7193, 0.1935, 0.7166, 0.1916, 0.7217, 0.189, 0.7235, 0.1899, 0.7222, 0.1924, 0.7217, 0.189, 0.7222, 0.1924, 0.7204, 0.1914, 0.7182, 0.1885, 0.7217, 0.189, 0.7204, 0.1914, 0.7182, 0.1885, 0.7204, 0.1914, 0.7176, 0.1897, 0.7132, 0.6671, 0.7144, 0.6689, 0.7132, 0.6707, 0.712, 0.6689, 0.7132, 0.6671, 0.7132, 0.6707, 0.7158, 0.6649, 0.7168, 0.6668, 0.7144, 0.6689, 0.7132, 0.6671, 0.7158, 0.6649, 0.7144, 0.6689, 0.7144, 0.6689, 0.7168, 0.6709, 0.7159, 0.6729, 0.7144, 0.6689, 0.7159, 0.6729, 0.7132, 0.6707, 0.7168, 0.6668, 0.7174, 0.668, 0.7168, 0.6709, 0.7168, 0.6668, 0.7168, 0.6709, 0.7144, 0.6689, 0.7208, 0.2761, 0.7218, 0.2782, 0.72, 0.2793, 0.719, 0.2771, 0.7208, 0.2761, 0.72, 0.2793, 0.7218, 0.2782, 0.7231, 0.2808, 0.7213, 0.2816, 0.72, 0.2793, 0.7218, 0.2782, 0.7213, 0.2816, 0.719, 0.2771, 0.72, 0.2793, 0.7172, 0.281, 0.7162, 0.279, 0.719, 0.2771, 0.7172, 0.281, 0.72, 0.2793, 0.7213, 0.2816, 0.7186, 0.2828, 0.7172, 0.281, 0.72, 0.2793, 0.7186, 0.2828, 0.72, 0.2869, 0.7218, 0.288, 0.7208, 0.2901, 0.72, 0.2869, 0.7208, 0.2901, 0.719, 0.2891, 0.7172, 0.2852, 0.72, 0.2869, 0.719, 0.2891, 0.7172, 0.2852, 0.719, 0.2891, 0.7162, 0.2872, 0.7213, 0.2845, 0.7231, 0.2854, 0.7218, 0.288, 0.7213, 0.2845, 0.7218, 0.288, 0.72, 0.2869, 0.7186, 0.2828, 0.7213, 0.2845, 0.72, 0.2869, 0.7186, 0.2828, 0.72, 0.2869, 0.7172, 0.2852, 0.7135, 0.2813, 0.7147, 0.2831, 0.7135, 0.2849, 0.7123, 0.2831, 0.7135, 0.2813, 0.7135, 0.2849, 0.7162, 0.279, 0.7172, 0.281, 0.7147, 0.2831, 0.7135, 0.2813, 0.7162, 0.279, 0.7147, 0.2831, 0.7147, 0.2831, 0.7172, 0.2852, 0.7162, 0.2872, 0.7147, 0.2831, 0.7162, 0.2872, 0.7135, 0.2849, 0.7172, 0.281, 0.7186, 0.2828, 0.7172, 0.2852, 0.7172, 0.281, 0.7172, 0.2852, 0.7147, 0.2831, 0.6931, 0.2388, 0.6941, 0.241, 0.6923, 0.242, 0.6913, 0.2399, 0.6931, 0.2388, 0.6923, 0.242, 0.6918, 0.2364, 0.6931, 0.2388, 0.6913, 0.2399, 0.69, 0.2373, 0.6918, 0.2364, 0.6913, 0.2399, 0.6959, 0.2371, 0.6969, 0.239, 0.6941, 0.241, 0.6931, 0.2388, 0.6959, 0.2371, 0.6941, 0.241, 0.6928, 0.236, 0.6959, 0.2371, 0.6931, 0.2388, 0.6918, 0.2364, 0.6928, 0.236, 0.6931, 0.2388, 0.6929, 0.7094, 0.6947, 0.7104, 0.6937, 0.7125, 0.6929, 0.7094, 0.6937, 0.7125, 0.6919, 0.7114, 0.6947, 0.7104, 0.6974, 0.7122, 0.6965, 0.7142, 0.6947, 0.7104, 0.6965, 0.7142, 0.6937, 0.7125, 0.6919, 0.7114, 0.6937, 0.7125, 0.6925, 0.7148, 0.6919, 0.7114, 0.6925, 0.7148, 0.6907, 0.714, 0.6937, 0.7125, 0.6965, 0.7142, 0.6959, 0.7154, 0.6937, 0.7125, 0.6959, 0.7154, 0.6925, 0.7148, 0.6996, 0.2332, 0.7008, 0.235, 0.6996, 0.2368, 0.6996, 0.2332, 0.6996, 0.2368, 0.6984, 0.235, 0.6984, 0.235, 0.6996, 0.2368, 0.6969, 0.239, 0.6959, 0.2371, 0.6984, 0.235, 0.6969, 0.239, 0.6969, 0.2309, 0.6996, 0.2332, 0.6984, 0.235, 0.6969, 0.2309, 0.6984, 0.235, 0.6959, 0.2329, 0.6959, 0.2329, 0.6984, 0.235, 0.6959, 0.2371, 0.6959, 0.2329, 0.6959, 0.2371, 0.6953, 0.2358, 0.6932, 0.3353, 0.6942, 0.3375, 0.6924, 0.3385, 0.6914, 0.3364, 0.6932, 0.3353, 0.6924, 0.3385, 0.6919, 0.3329, 0.6932, 0.3353, 0.6914, 0.3364, 0.6901, 0.3338, 0.6919, 0.3329, 0.6914, 0.3364, 0.696, 0.3336, 0.697, 0.3356, 0.6942, 0.3375, 0.6932, 0.3353, 0.696, 0.3336, 0.6942, 0.3375, 0.6946, 0.3318, 0.696, 0.3336, 0.6932, 0.3353, 0.6919, 0.3329, 0.6946, 0.3318, 0.6932, 0.3353, 0.6924, 0.3245, 0.6942, 0.3254, 0.6932, 0.3276, 0.6924, 0.3245, 0.6932, 0.3276, 0.6914, 0.3266, 0.6942, 0.3254, 0.697, 0.3273, 0.696, 0.3293, 0.6942, 0.3254, 0.696, 0.3293, 0.6932, 0.3276, 0.6914, 0.3266, 0.6932, 0.3276, 0.6919, 0.33, 0.6914, 0.3266, 0.6919, 0.33, 0.6901, 0.3292, 0.6932, 0.3276, 0.696, 0.3293, 0.6946, 0.3318, 0.6932, 0.3276, 0.6946, 0.3318, 0.6919, 0.33, 0.6997, 0.3297, 0.7009, 0.3315, 0.6997, 0.3333, 0.6985, 0.3315, 0.6997, 0.3297, 0.6997, 0.3333, 0.6985, 0.3315, 0.6997, 0.3333, 0.697, 0.3356, 0.696, 0.3336, 0.6985, 0.3315, 0.697, 0.3356, 0.697, 0.3273, 0.6997, 0.3297, 0.6985, 0.3315, 0.697, 0.3273, 0.6985, 0.3315, 0.696, 0.3293, 0.696, 0.3293, 0.6985, 0.3315, 0.696, 0.3336, 0.696, 0.3293, 0.696, 0.3336, 0.6946, 0.3318, 0.8087, 0.3316, 0.8098, 0.3337, 0.7224, 0.3756, 0.7213, 0.3735, 0.8087, 0.3316, 0.7224, 0.3756, 0.8098, 0.3337, 0.8111, 0.3364, 0.7237, 0.3782, 0.7224, 0.3756, 0.8098, 0.3337, 0.7237, 0.3782, 0.7237, 0.3829, 0.811, 0.4241, 0.8096, 0.4268, 0.7237, 0.3829, 0.8096, 0.4268, 0.7224, 0.3855, 0.7224, 0.3855, 0.8096, 0.4268, 0.8086, 0.4288, 0.7224, 0.3855, 0.8086, 0.4288, 0.7213, 0.3875, 0.6915, 0.6265, 0.6925, 0.6285, 0.6064, 0.6689, 0.6054, 0.667, 0.6915, 0.6265, 0.6064, 0.6689, 0.6902, 0.6239, 0.6915, 0.6265, 0.6054, 0.667, 0.6041, 0.6643, 0.6902, 0.6239, 0.6054, 0.667, 0.6027, 0.5758, 0.6914, 0.6169, 0.6901, 0.6194, 0.6027, 0.5758, 0.6901, 0.6194, 0.6013, 0.5784, 0.6037, 0.5737, 0.6924, 0.6148, 0.6914, 0.6169, 0.6037, 0.5737, 0.6914, 0.6169, 0.6027, 0.5758, 0.6941, 0.4347, 0.7141, 0.4757, 0.7129, 0.4774, 0.6941, 0.4347, 0.7129, 0.4774, 0.6922, 0.4356, 0.6968, 0.4328, 0.7169, 0.4734, 0.7141, 0.4757, 0.6968, 0.4328, 0.7141, 0.4757, 0.6941, 0.4347, 0.6996, 0.4305, 0.7196, 0.4715, 0.7169, 0.4734, 0.6996, 0.4305, 0.7169, 0.4734, 0.6968, 0.4328, 0.7008, 0.4287, 0.7214, 0.4705, 0.7196, 0.4715, 0.7008, 0.4287, 0.7196, 0.4715, 0.6996, 0.4305, 0.7195, 0.3866, 0.7213, 0.3875, 0.7008, 0.4287, 0.6996, 0.4268, 0.7195, 0.3866, 0.7008, 0.4287, 0.7168, 0.3846, 0.7195, 0.3866, 0.6996, 0.4268, 0.6968, 0.4245, 0.7168, 0.3846, 0.6996, 0.4268, 0.714, 0.3823, 0.7168, 0.3846, 0.6968, 0.4245, 0.694, 0.4226, 0.714, 0.3823, 0.6968, 0.4245, 0.7128, 0.3805, 0.714, 0.3823, 0.694, 0.4226, 0.6922, 0.4216, 0.7128, 0.3805, 0.694, 0.4226, 0.6938, 0.5312, 0.7139, 0.573, 0.7127, 0.5747, 0.6938, 0.5312, 0.7127, 0.5747, 0.692, 0.5322, 0.6966, 0.5293, 0.7167, 0.5707, 0.7139, 0.573, 0.6966, 0.5293, 0.7139, 0.573, 0.6938, 0.5312, 0.6994, 0.527, 0.7194, 0.5688, 0.7167, 0.5707, 0.6994, 0.527, 0.7167, 0.5707, 0.6966, 0.5293, 0.7006, 0.5252, 0.7212, 0.5678, 0.7194, 0.5688, 0.7006, 0.5252, 0.7194, 0.5688, 0.6994, 0.527, 0.7196, 0.4835, 0.7214, 0.4845, 0.7006, 0.5252, 0.6994, 0.5233, 0.7196, 0.4835, 0.7006, 0.5252, 0.7169, 0.4816, 0.7196, 0.4835, 0.6994, 0.5233, 0.6966, 0.521, 0.7169, 0.4816, 0.6994, 0.5233, 0.7141, 0.4793, 0.7169, 0.4816, 0.6966, 0.521, 0.6939, 0.5191, 0.7141, 0.4793, 0.6966, 0.521, 0.7129, 0.4774, 0.7141, 0.4793, 0.6939, 0.5191, 0.692, 0.5181, 0.7129, 0.4774, 0.6939, 0.5191, 0.7195, 0.5808, 0.7212, 0.5818, 0.7009, 0.6217, 0.6997, 0.62, 0.7195, 0.5808, 0.7009, 0.6217, 0.7167, 0.5789, 0.7195, 0.5808, 0.6997, 0.62, 0.697, 0.6177, 0.7167, 0.5789, 0.6997, 0.62, 0.7139, 0.5766, 0.7167, 0.5789, 0.697, 0.6177, 0.6942, 0.6158, 0.7139, 0.5766, 0.697, 0.6177, 0.7127, 0.5747, 0.7139, 0.5766, 0.6942, 0.6158, 0.6924, 0.6148, 0.7127, 0.5747, 0.6942, 0.6158, 0.6942, 0.6276, 0.7132, 0.6671, 0.712, 0.6689, 0.6942, 0.6276, 0.712, 0.6689, 0.6925, 0.6285, 0.6969, 0.6257, 0.7158, 0.6649, 0.7132, 0.6671, 0.6969, 0.6257, 0.7132, 0.6671, 0.6942, 0.6276, 0.6997, 0.6235, 0.7186, 0.663, 0.7158, 0.6649, 0.6997, 0.6235, 0.7158, 0.6649, 0.6969, 0.6257, 0.7009, 0.6217, 0.7204, 0.6621, 0.7186, 0.663, 0.7009, 0.6217, 0.7186, 0.663, 0.6997, 0.6235, 0.6941, 0.241, 0.7135, 0.2813, 0.7123, 0.2831, 0.6941, 0.241, 0.7123, 0.2831, 0.6923, 0.242, 0.6969, 0.239, 0.7162, 0.279, 0.7135, 0.2813, 0.6969, 0.239, 0.7135, 0.2813, 0.6941, 0.241, 0.6996, 0.2368, 0.719, 0.2771, 0.7162, 0.279, 0.6996, 0.2368, 0.7162, 0.279, 0.6969, 0.239, 0.7008, 0.235, 0.7208, 0.2761, 0.719, 0.2771, 0.7008, 0.235, 0.719, 0.2771, 0.6996, 0.2368, 0.7193, 0.1935, 0.7211, 0.1945, 0.7008, 0.235, 0.6996, 0.2332, 0.7193, 0.1935, 0.7008, 0.235, 0.7166, 0.1916, 0.7193, 0.1935, 0.6996, 0.2332, 0.6969, 0.2309, 0.7166, 0.1916, 0.6996, 0.2332, 0.7132, 0.6707, 0.7159, 0.6729, 0.6974, 0.7122, 0.6947, 0.7104, 0.7132, 0.6707, 0.6974, 0.7122, 0.712, 0.6689, 0.7132, 0.6707, 0.6947, 0.7104, 0.6929, 0.7094, 0.712, 0.6689, 0.6947, 0.7104, 0.6942, 0.3375, 0.714, 0.3787, 0.7128, 0.3805, 0.6942, 0.3375, 0.7128, 0.3805, 0.6924, 0.3385, 0.697, 0.3356, 0.7168, 0.3764, 0.714, 0.3787, 0.697, 0.3356, 0.714, 0.3787, 0.6942, 0.3375, 0.6997, 0.3333, 0.7195, 0.3745, 0.7168, 0.3764, 0.6997, 0.3333, 0.7168, 0.3764, 0.697, 0.3356, 0.7009, 0.3315, 0.7213, 0.3735, 0.7195, 0.3745, 0.7009, 0.3315, 0.7195, 0.3745, 0.6997, 0.3333, 0.719, 0.2891, 0.7208, 0.2901, 0.7009, 0.3315, 0.6997, 0.3297, 0.719, 0.2891, 0.7009, 0.3315, 0.7162, 0.2872, 0.719, 0.2891, 0.6997, 0.3297, 0.697, 0.3273, 0.7162, 0.2872, 0.6997, 0.3297, 0.7135, 0.2849, 0.7162, 0.2872, 0.697, 0.3273, 0.6942, 0.3254, 0.7135, 0.2849, 0.697, 0.3273, 0.7123, 0.2831, 0.7135, 0.2849, 0.6942, 0.3254, 0.6924, 0.3245, 0.7123, 0.2831, 0.6942, 0.3254, 0.7222, 0.1924, 0.81, 0.233, 0.809, 0.235, 0.7222, 0.1924, 0.809, 0.235, 0.7211, 0.1945, 0.7235, 0.1899, 0.8114, 0.2304, 0.81, 0.233, 0.7235, 0.1899, 0.81, 0.233, 0.7222, 0.1924, 0.8092, 0.6238, 0.8105, 0.6264, 0.7227, 0.6666, 0.7214, 0.6641, 0.8092, 0.6238, 0.7227, 0.6666, 0.8082, 0.6218, 0.8092, 0.6238, 0.7214, 0.6641, 0.7204, 0.6621, 0.8082, 0.6218, 0.7214, 0.6641, 0.7223, 0.5797, 0.8093, 0.6199, 0.8082, 0.6218, 0.7223, 0.5797, 0.8082, 0.6218, 0.7212, 0.5818, 0.7236, 0.5772, 0.8106, 0.6173, 0.8093, 0.6199, 0.7236, 0.5772, 0.8093, 0.6199, 0.7223, 0.5797, 0.8092, 0.5269, 0.8105, 0.5296, 0.7236, 0.5726, 0.7223, 0.5699, 0.8092, 0.5269, 0.7236, 0.5726, 0.8082, 0.5249, 0.8092, 0.5269, 0.7223, 0.5699, 0.7212, 0.5678, 0.8082, 0.5249, 0.7223, 0.5699, 0.6064, 0.6689, 0.6929, 0.7094, 0.6919, 0.7114, 0.6064, 0.6689, 0.6919, 0.7114, 0.6054, 0.6709, 0.6054, 0.6709, 0.6919, 0.7114, 0.6907, 0.714, 0.6054, 0.6709, 0.6907, 0.714, 0.6041, 0.6735, 0.69, 0.2373, 0.6913, 0.2399, 0.6041, 0.2817, 0.6028, 0.2791, 0.69, 0.2373, 0.6041, 0.2817, 0.6913, 0.2399, 0.6923, 0.242, 0.6052, 0.2837, 0.6041, 0.2817, 0.6913, 0.2399, 0.6052, 0.2837, 0.6041, 0.4766, 0.692, 0.5181, 0.691, 0.5201, 0.6041, 0.4766, 0.691, 0.5201, 0.6031, 0.4786, 0.6031, 0.4786, 0.691, 0.5201, 0.6897, 0.5227, 0.6031, 0.4786, 0.6897, 0.5227, 0.6017, 0.4813, 0.6896, 0.5273, 0.691, 0.53, 0.6027, 0.5717, 0.6013, 0.569, 0.6896, 0.5273, 0.6027, 0.5717, 0.691, 0.53, 0.692, 0.5322, 0.6037, 0.5737, 0.6027, 0.5717, 0.691, 0.53, 0.6037, 0.5737, 0.7218, 0.288, 0.8097, 0.3296, 0.8087, 0.3316, 0.7218, 0.288, 0.8087, 0.3316, 0.7208, 0.2901, 0.7231, 0.2854, 0.8111, 0.3269, 0.8097, 0.3296, 0.7231, 0.2854, 0.8097, 0.3296, 0.7218, 0.288, 0.81, 0.237, 0.8113, 0.2396, 0.7231, 0.2808, 0.7218, 0.2782, 0.81, 0.237, 0.7231, 0.2808, 0.809, 0.235, 0.81, 0.237, 0.7218, 0.2782, 0.7208, 0.2761, 0.809, 0.235, 0.7218, 0.2782, 0.6052, 0.2837, 0.6924, 0.3245, 0.6914, 0.3266, 0.6052, 0.2837, 0.6914, 0.3266, 0.6041, 0.2857, 0.6041, 0.2857, 0.6914, 0.3266, 0.6901, 0.3292, 0.6041, 0.2857, 0.6901, 0.3292, 0.6028, 0.2884, 0.6901, 0.3338, 0.6914, 0.3364, 0.6029, 0.3782, 0.6015, 0.3756, 0.6901, 0.3338, 0.6029, 0.3782, 0.6914, 0.3364, 0.6924, 0.3385, 0.6039, 0.3803, 0.6029, 0.3782, 0.6914, 0.3364, 0.6039, 0.3803, 0.6039, 0.3803, 0.6922, 0.4216, 0.6912, 0.4237, 0.6039, 0.3803, 0.6912, 0.4237, 0.6028, 0.3823, 0.6028, 0.3823, 0.6912, 0.4237, 0.6899, 0.4263, 0.6028, 0.3823, 0.6899, 0.4263, 0.6015, 0.385, 0.6899, 0.4309, 0.6912, 0.4335, 0.6031, 0.4746, 0.6017, 0.4719, 0.6899, 0.4309, 0.6031, 0.4746, 0.6912, 0.4335, 0.6922, 0.4356, 0.6041, 0.4766, 0.6031, 0.4746, 0.6912, 0.4335, 0.6041, 0.4766, 0.7225, 0.4824, 0.8092, 0.5228, 0.8082, 0.5249, 0.7225, 0.4824, 0.8082, 0.5249, 0.7214, 0.4845, 0.7238, 0.4798, 0.8106, 0.5201, 0.8092, 0.5228, 0.7238, 0.4798, 0.8092, 0.5228, 0.7225, 0.4824, 0.8096, 0.4308, 0.811, 0.4335, 0.7238, 0.4752, 0.7225, 0.4726, 0.8096, 0.4308, 0.7238, 0.4752, 0.8086, 0.4288, 0.8096, 0.4308, 0.7225, 0.4726, 0.7214, 0.4705, 0.8086, 0.4288, 0.7225, 0.4726, 0.7208, 0.2901, 0.8087, 0.3316, 0.7213, 0.3735, 0.7009, 0.3315, 0.7208, 0.2901, 0.7213, 0.3735])
me_cone_002.use_remesh_fix_poles = True
me_cone_002.use_remesh_preserve_attributes = False
me_cone_002.use_mirror_vertex_groups = False
me_cone_002.update()
me_cone_002.normals_split_custom_set([tuple(v) for v in zip(*[iter([-0.7311, 0.3378, -0.5928, -0.6117, 0.1987, -0.7657, -0.7898, 0.1562, -0.5931, -0.7311, 0.3378, -0.5928, -0.7898, 0.1562, -0.5931, -0.8091, 0.2629, -0.5256, 0.5472, 0.5908, 0.593, 0.5001, 0.6883, 0.5255, 0.393, 0.703, 0.5927, 0.3786, 0.521, 0.765, 0.5472, 0.5908, 0.593, 0.393, 0.703, 0.5927, -0.09525, -0.7998, 0.5927, 1.499e-06, -0.8514, 0.5246, 0.09525, -0.7998, 0.5927, 5.786e-07, -0.6429, 0.7659, -0.09525, -0.7998, 0.5927, 0.09525, -0.7998, 0.5927, 0.7898, 0.1562, -0.5931, 0.6117, 0.1987, -0.7657, 0.7311, 0.3378, -0.5928, 0.8091, 0.2629, -0.5256, 0.7898, 0.1562, -0.5931, 0.7311, 0.3378, -0.5928, 0.393, -0.703, -0.5927, 0.3786, -0.521, -0.765, 0.5472, -0.5908, -0.593, 0.393, -0.703, -0.5927, 0.5472, -0.5908, -0.593, 0.5001, -0.6883, -0.5255, 0.7311, -0.3378, 0.5928, 0.8091, -0.2629, 0.5256, 0.7898, -0.1562, 0.5931, 0.6117, -0.1987, 0.7657, 0.7311, -0.3378, 0.5928, 0.7898, -0.1562, 0.5931, -0.7898, -0.1562, 0.5931, -0.8091, -0.2629, 0.5256, -0.7311, -0.3378, 0.5928, -0.7898, -0.1562, 0.5931, -0.7311, -0.3378, 0.5928, -0.6118, -0.1987, 0.7657, -0.393, 0.703, 0.5927, -0.5001, 0.6883, 0.5255, -0.5472, 0.5908, 0.593, -0.3786, 0.521, 0.765, -0.393, 0.703, 0.5927, -0.5472, 0.5908, 0.593, 0.09525, 0.7998, -0.5927, 1.625e-07, 0.6429, -0.766, -0.09525, 0.7998, -0.5927, 1.687e-06, 0.8514, -0.5245, 0.09525, 0.7998, -0.5927, -0.09525, 0.7998, -0.5927, 0.2166, -0.5307, -0.8195, 0.2427, -0.3341, -0.9108, 0.4378, -0.3697, -0.8196, 0.3786, -0.521, -0.765, 0.2166, -0.5307, -0.8195, 0.4378, -0.3697, -0.8196, -0.0002732, -0.5443, -0.8389, -0.0001466, -0.3483, -0.9374, 0.2427, -0.3341, -0.9108, -0.0002732, -0.5443, -0.8389, 0.2427, -0.3341, -0.9108, 0.2166, -0.5307, -0.8195, 0.2427, -0.3341, -0.9108, 0.3312, -0.1075, -0.9374, 0.5177, -0.1678, -0.8389, 0.4378, -0.3697, -0.8196, 0.2427, -0.3341, -0.9108, 0.5177, -0.1678, -0.8389, -0.0001466, -0.3483, -0.9374, -8.712e-05, 5.658e-05, -1.0, 0.3312, -0.1075, -0.9374, 0.2427, -0.3341, -0.9108, -0.0001466, -0.3483, -0.9374, 0.3312, -0.1075, -0.9374, -0.4378, -0.3697, -0.8196, -0.2427, -0.3341, -0.9108, -0.2166, -0.5307, -0.8194, -0.4378, -0.3697, -0.8196, -0.2166, -0.5307, -0.8194, -0.3786, -0.521, -0.765, -0.5177, -0.1678, -0.8389, -0.3312, -0.1075, -0.9374, -0.2427, -0.3341, -0.9108, -0.5177, -0.1678, -0.8389, -0.2427, -0.3341, -0.9108, -0.4378, -0.3697, -0.8196, -0.2427, -0.3341, -0.9108, 0.0001456, -0.3483, -0.9374, 0.0002731, -0.5443, -0.8389, -0.2166, -0.5307, -0.8194, -0.2427, -0.3341, -0.9108, 0.0002731, -0.5443, -0.8389, -0.3312, -0.1075, -0.9374, 7.328e-05, 6.655e-05, -1.0, 0.0001456, -0.3483, -0.9374, -0.3312, -0.1075, -0.9374, 0.0001456, -0.3483, -0.9374, -0.2427, -0.3341, -0.9108, -0.4872, 0.302, -0.8194, -0.3925, 0.1275, -0.9109, -0.5714, 0.04171, -0.8196, -0.6117, 0.1987, -0.7657, -0.4872, 0.302, -0.8194, -0.5714, 0.04171, -0.8196, -0.3196, 0.4405, -0.8389, -0.2046, 0.2818, -0.9374, -0.3925, 0.1275, -0.9109, -0.3196, 0.4405, -0.8389, -0.3925, 0.1275, -0.9109, -0.4872, 0.302, -0.8194, -0.3925, 0.1275, -0.9109, -0.3311, -0.1078, -0.9374, -0.5175, -0.1685, -0.8389, -0.5714, 0.04171, -0.8196, -0.3925, 0.1275, -0.9109, -0.5175, -0.1685, -0.8389, -0.2046, 0.2818, -0.9374, 0.0001028, 6.124e-06, -1.0, -0.3311, -0.1078, -0.9374, -0.3925, 0.1275, -0.9109, -0.2046, 0.2818, -0.9374, -0.3311, -0.1078, -0.9374, 0.1366, 0.5567, -0.8194, -2.114e-07, 0.4129, -0.9108, -0.1366, 0.5567, -0.8194, 1.625e-07, 0.6429, -0.766, 0.1366, 0.5567, -0.8194, -0.1366, 0.5567, -0.8194, 0.3202, 0.4401, -0.8389, 0.2048, 0.2816, -0.9374, -2.114e-07, 0.4129, -0.9108, 0.3202, 0.4401, -0.8389, -2.114e-07, 0.4129, -0.9108, 0.1366, 0.5567, -0.8194, -2.114e-07, 0.4129, -0.9108, -0.2048, 0.2816, -0.9374, -0.3202, 0.4401, -0.8389, -0.1366, 0.5567, -0.8194, -2.114e-07, 0.4129, -0.9108, -0.3202, 0.4401, -0.8389, 0.2048, 0.2816, -0.9374, -2.098e-05, -9.765e-05, -1.0, -0.2048, 0.2816, -0.9374, -2.114e-07, 0.4129, -0.9108, 0.2048, 0.2816, -0.9374, -0.2048, 0.2816, -0.9374, 0.5714, 0.04171, -0.8196, 0.3925, 0.1275, -0.9109, 0.4872, 0.302, -0.8194, 0.5714, 0.04171, -0.8196, 0.4872, 0.302, -0.8194, 0.6117, 0.1987, -0.7657, 0.5175, -0.1685, -0.8389, 0.3311, -0.1078, -0.9374, 0.3925, 0.1275, -0.9109, 0.5175, -0.1685, -0.8389, 0.3925, 0.1275, -0.9109, 0.5714, 0.04171, -0.8196, 0.3925, 0.1275, -0.9109, 0.2046, 0.2818, -0.9374, 0.3196, 0.4405, -0.8389, 0.4872, 0.302, -0.8194, 0.3925, 0.1275, -0.9109, 0.3196, 0.4405, -0.8389, 0.3311, -0.1078, -0.9374, -9.742e-05, -1.015e-05, -1.0, 0.2046, 0.2818, -0.9374, 0.3311, -0.1078, -0.9374, 0.2046, 0.2818, -0.9374, 0.3925, 0.1275, -0.9109, 0.4378, 0.3697, 0.8195, 0.3786, 0.521, 0.765, 0.2166, 0.5307, 0.8194, 0.2427, 0.3341, 0.9108, 0.4378, 0.3697, 0.8195, 0.2166, 0.5307, 0.8194, 0.2427, 0.3341, 0.9108, 0.2166, 0.5307, 0.8194, -0.0002728, 0.5443, 0.8389, 0.2427, 0.3341, 0.9108, -0.0002728, 0.5443, 0.8389, -0.0001475, 0.3483, 0.9374, 0.5177, 0.1678, 0.8389, 0.4378, 0.3697, 0.8195, 0.2427, 0.3341, 0.9108, 0.3312, 0.1075, 0.9374, 0.5177, 0.1678, 0.8389, 0.2427, 0.3341, 0.9108, 0.3312, 0.1075, 0.9374, 0.2427, 0.3341, 0.9108, -0.0001475, 0.3483, 0.9374, 1.483e-05, -1.363e-05, 1.0, 0.3312, 0.1075, 0.9374, -0.0001475, 0.3483, 0.9374, -0.2166, 0.5307, 0.8194, -0.3786, 0.521, 0.765, -0.4378, 0.3697, 0.8196, -0.2427, 0.3341, 0.9108, -0.2166, 0.5307, 0.8194, -0.4378, 0.3697, 0.8196, -0.2427, 0.3341, 0.9108, -0.4378, 0.3697, 0.8196, -0.5177, 0.1678, 0.8389, -0.2427, 0.3341, 0.9108, -0.5177, 0.1678, 0.8389, -0.3312, 0.1075, 0.9374, 0.0002739, 0.5443, 0.8389, -0.2166, 0.5307, 0.8194, -0.2427, 0.3341, 0.9108, 0.0001475, 0.3483, 0.9374, 0.0002739, 0.5443, 0.8389, -0.2427, 0.3341, 0.9108, 0.0001475, 0.3483, 0.9374, -0.2427, 0.3341, 0.9108, -0.3312, 0.1075, 0.9374, 0.0001475, 0.3483, 0.9374, -0.3312, 0.1075, 0.9374, 1.675e-05, 1.127e-05, 1.0, -0.5714, -0.04171, 0.8196, -0.6118, -0.1987, 0.7657, -0.4872, -0.302, 0.8194, -0.5714, -0.04171, 0.8196, -0.4872, -0.302, 0.8194, -0.3925, -0.1275, 0.9109, -0.3925, -0.1275, 0.9109, -0.4872, -0.302, 0.8194, -0.3196, -0.4405, 0.8389, -0.3925, -0.1275, 0.9109, -0.3196, -0.4405, 0.8389, -0.2046, -0.2818, 0.9374, -0.5175, 0.1685, 0.8389, -0.5714, -0.04171, 0.8196, -0.3925, -0.1275, 0.9109, -0.3311, 0.1078, 0.9374, -0.5175, 0.1685, 0.8389, -0.3925, -0.1275, 0.9109, -0.3311, 0.1078, 0.9374, -0.3925, -0.1275, 0.9109, -0.2046, -0.2818, 0.9374, 1.154e-05, -3.576e-05, 1.0, -0.3311, 0.1078, 0.9374, -0.2046, -0.2818, 0.9374, -0.1366, -0.5567, 0.8194, 5.786e-07, -0.6429, 0.7659, 0.1366, -0.5567, 0.8194, 7.059e-07, -0.4129, 0.9108, -0.1366, -0.5567, 0.8194, 0.1366, -0.5567, 0.8194, 7.059e-07, -0.4129, 0.9108, 0.1366, -0.5567, 0.8194, 0.3202, -0.4401, 0.8389, 7.059e-07, -0.4129, 0.9108, 0.3202, -0.4401, 0.8389, 0.2048, -0.2816, 0.9374, -0.3202, -0.4401, 0.8389, -0.1366, -0.5567, 0.8194, 7.059e-07, -0.4129, 0.9108, -0.2048, -0.2816, 0.9374, -0.3202, -0.4401, 0.8389, 7.059e-07, -0.4129, 0.9108, -0.2048, -0.2816, 0.9374, 7.059e-07, -0.4129, 0.9108, 0.2048, -0.2816, 0.9374, -2.067e-05, 1.721e-06, 1.0, -0.2048, -0.2816, 0.9374, 0.2048, -0.2816, 0.9374, 0.4872, -0.302, 0.8194, 0.6117, -0.1987, 0.7657, 0.5714, -0.04171, 0.8196, 0.4872, -0.302, 0.8194, 0.5714, -0.04171, 0.8196, 0.3925, -0.1275, 0.9109, 0.3925, -0.1275, 0.9109, 0.5714, -0.04171, 0.8196, 0.5175, 0.1685, 0.8389, 0.3925, -0.1275, 0.9109, 0.5175, 0.1685, 0.8389, 0.3311, 0.1078, 0.9374, 0.3196, -0.4405, 0.8389, 0.4872, -0.302, 0.8194, 0.3925, -0.1275, 0.9109, 0.2046, -0.2818, 0.9374, 0.3196, -0.4405, 0.8389, 0.3925, -0.1275, 0.9109, 0.2046, -0.2818, 0.9374, 0.3925, -0.1275, 0.9109, 0.3311, 0.1078, 0.9374, 0.2046, -0.2818, 0.9374, 0.3311, 0.1078, 0.9374, 8.047e-06, 3.69e-05, 1.0, 0.5472, -0.5908, -0.593, 0.6296, -0.4566, -0.6286, 0.7785, -0.4906, -0.3914, 0.7081, -0.6184, -0.3409, 0.5472, -0.5908, -0.593, 0.7785, -0.4906, -0.3914, 0.6296, -0.4566, -0.6286, 0.7181, -0.233, -0.6557, 0.8528, -0.2769, -0.4428, 0.7785, -0.4906, -0.3914, 0.6296, -0.4566, -0.6286, 0.8528, -0.2769, -0.4428, 0.7081, -0.6184, -0.3409, 0.7785, -0.4906, -0.3914, 0.8844, -0.4511, -0.1195, 0.8255, -0.5641, -0.01852, 0.7081, -0.6184, -0.3409, 0.8844, -0.4511, -0.1195, 0.7785, -0.4906, -0.3914, 0.8528, -0.2769, -0.4428, 0.9246, -0.3004, -0.2341, 0.8844, -0.4511, -0.1195, 0.7785, -0.4906, -0.3914, 0.9246, -0.3004, -0.2341, 0.9197, -0.06034, -0.3881, 0.7778, -0.0005362, -0.6285, 0.7898, 0.1562, -0.5931, 0.9197, -0.06034, -0.3881, 0.7898, 0.1562, -0.5931, 0.9363, 0.08408, -0.3409, 0.9809, -0.1543, -0.1185, 0.9197, -0.06034, -0.3881, 0.9363, 0.08408, -0.3409, 0.9809, -0.1543, -0.1185, 0.9363, 0.08408, -0.3409, 0.9994, -0.0274, -0.01923, 0.8527, -0.2772, -0.4428, 0.7179, -0.2336, -0.6557, 0.7778, -0.0005362, -0.6285, 0.8527, -0.2772, -0.4428, 0.7778, -0.0005362, -0.6285, 0.9197, -0.06034, -0.3881, 0.9246, -0.3004, -0.2341, 0.8527, -0.2772, -0.4428, 0.9197, -0.06034, -0.3881, 0.9246, -0.3004, -0.2341, 0.9197, -0.06034, -0.3881, 0.9809, -0.1543, -0.1185, 0.8552, -0.422, 0.3009, 0.9421, -0.3061, 0.1371, 0.9394, -0.1616, 0.3022, 0.8091, -0.2629, 0.5256, 0.8552, -0.422, 0.3009, 0.9394, -0.1616, 0.3022, 0.8255, -0.5641, -0.01852, 0.8844, -0.4511, -0.1195, 0.9421, -0.3061, 0.1371, 0.8552, -0.422, 0.3009, 0.8255, -0.5641, -0.01852, 0.9421, -0.3061, 0.1371, 0.9421, -0.3061, 0.1371, 0.9809, -0.1543, -0.1185, 0.9994, -0.0274, -0.01923, 0.9421, -0.3061, 0.1371, 0.9994, -0.0274, -0.01923, 0.9394, -0.1616, 0.3022, 0.8844, -0.4511, -0.1195, 0.9246, -0.3004, -0.2341, 0.9809, -0.1543, -0.1185, 0.9421, -0.3061, 0.1371, 0.8844, -0.4511, -0.1195, 0.9809, -0.1543, -0.1185, 0.708, -0.5891, 0.3894, 0.8067, -0.4832, 0.3402, 0.7311, -0.3378, 0.5928, 0.629, -0.4576, 0.6285, 0.708, -0.5891, 0.3894, 0.7311, -0.3378, 0.5928, 0.5269, -0.7255, 0.4428, 0.708, -0.5891, 0.3894, 0.629, -0.4576, 0.6285, 0.4436, -0.6109, 0.6557, 0.5269, -0.7255, 0.4428, 0.629, -0.4576, 0.6285, 0.7031, -0.7012, 0.1179, 0.7897, -0.6133, 0.01676, 0.8067, -0.4832, 0.3402, 0.708, -0.5891, 0.3894, 0.7031, -0.7012, 0.1179, 0.8067, -0.4832, 0.3402, 0.5715, -0.7867, 0.2333, 0.7031, -0.7012, 0.1179, 0.708, -0.5891, 0.3894, 0.5269, -0.7255, 0.4428, 0.5715, -0.7867, 0.2333, 0.708, -0.5891, 0.3894, 0.09525, -0.7998, 0.5927, 0.2093, -0.9165, 0.3409, 0.3414, -0.855, 0.3905, 0.09525, -0.7998, 0.5927, 0.3414, -0.855, 0.3905, 0.2406, -0.7398, 0.6284, 0.2093, -0.9165, 0.3409, 0.3392, -0.9406, 0.01676, 0.4485, -0.8863, 0.1154, 0.2093, -0.9165, 0.3409, 0.4485, -0.8863, 0.1154, 0.3414, -0.855, 0.3905, 0.2406, -0.7398, 0.6284, 0.3414, -0.855, 0.3905, 0.5273, -0.7252, 0.4428, 0.2406, -0.7398, 0.6284, 0.5273, -0.7252, 0.4428, 0.444, -0.6106, 0.6557, 0.3414, -0.855, 0.3905, 0.4485, -0.8863, 0.1154, 0.5716, -0.7867, 0.2331, 0.3414, -0.855, 0.3905, 0.5716, -0.7867, 0.2331, 0.5273, -0.7252, 0.4428, 0.4438, -0.844, -0.3012, 0.5001, -0.6883, -0.5255, 0.6658, -0.6829, -0.3006, 0.5823, -0.8015, -0.136, 0.4438, -0.844, -0.3012, 0.6658, -0.6829, -0.3006, 0.5823, -0.8015, -0.136, 0.6658, -0.6829, -0.3006, 0.7898, -0.6132, 0.01692, 0.7031, -0.7012, 0.1179, 0.5823, -0.8015, -0.136, 0.7898, -0.6132, 0.01692, 0.3391, -0.9406, 0.0171, 0.4438, -0.844, -0.3012, 0.5823, -0.8015, -0.136, 0.3391, -0.9406, 0.0171, 0.5823, -0.8015, -0.136, 0.4484, -0.8863, 0.1158, 0.4484, -0.8863, 0.1158, 0.5823, -0.8015, -0.136, 0.7031, -0.7012, 0.1179, 0.5715, -0.7867, 0.2333, 0.4484, -0.8863, 0.1158, 0.7031, -0.7012, 0.1179, -0.393, -0.703, -0.5927, -0.2399, -0.7399, -0.6285, -0.2259, -0.8918, -0.3919, -0.369, -0.8647, -0.3407, -0.393, -0.703, -0.5927, -0.2259, -0.8918, -0.3919, -0.2399, -0.7399, -0.6285, 0.0002481, -0.755, -0.6557, 0.0003157, -0.8966, -0.4428, -0.2259, -0.8918, -0.3919, -0.2399, -0.7399, -0.6285, 0.0003157, -0.8966, -0.4428, -0.369, -0.8647, -0.3407, -0.2259, -0.8918, -0.3919, -0.1567, -0.9806, -0.1178, -0.2834, -0.9588, -0.01967, -0.369, -0.8647, -0.3407, -0.1567, -0.9806, -0.1178, -0.2259, -0.8918, -0.3919, 0.0003157, -0.8966, -0.4428, 0.0002144, -0.9724, -0.2335, -0.1567, -0.9806, -0.1178, -0.2259, -0.8918, -0.3919, 0.0002144, -0.9724, -0.2335, 0.2259, -0.8918, -0.3919, 0.2399, -0.7399, -0.6285, 0.393, -0.703, -0.5927, 0.2259, -0.8918, -0.3919, 0.393, -0.703, -0.5927, 0.369, -0.8648, -0.3406, 0.1581, -0.9807, -0.1155, 0.2259, -0.8918, -0.3919, 0.369, -0.8648, -0.3406, 0.1581, -0.9807, -0.1155, 0.369, -0.8648, -0.3406, 0.2784, -0.9603, -0.01671, -0.0003158, -0.8966, -0.4428, -0.000248, -0.755, -0.6557, 0.2399, -0.7399, -0.6285, -0.0003158, -0.8966, -0.4428, 0.2399, -0.7399, -0.6285, 0.2259, -0.8918, -0.3919, -0.0001596, -0.9725, -0.233, -0.0003158, -0.8966, -0.4428, 0.2259, -0.8918, -0.3919, -0.0001596, -0.9725, -0.233, 0.2259, -0.8918, -0.3919, 0.1581, -0.9807, -0.1155, -0.1365, -0.9433, 0.3024, 4.987e-07, -0.9909, 0.1349, 0.1366, -0.9434, 0.3024, 1.499e-06, -0.8514, 0.5246, -0.1365, -0.9433, 0.3024, 0.1366, -0.9434, 0.3024, -0.2834, -0.9588, -0.01967, -0.1567, -0.9806, -0.1178, 4.987e-07, -0.9909, 0.1349, -0.1365, -0.9433, 0.3024, -0.2834, -0.9588, -0.01967, 4.987e-07, -0.9909, 0.1349, 4.987e-07, -0.9909, 0.1349, 0.1581, -0.9806, -0.1157, 0.2784, -0.9603, -0.01716, 4.987e-07, -0.9909, 0.1349, 0.2784, -0.9603, -0.01716, 0.1366, -0.9434, 0.3024, -0.1567, -0.9806, -0.1178, 0.0002144, -0.9724, -0.2335, 0.1581, -0.9806, -0.1157, 4.987e-07, -0.9909, 0.1349, -0.1567, -0.9806, -0.1178, 0.1581, -0.9806, -0.1157, 0.7311, 0.3378, -0.5928, 0.629, 0.4576, -0.6285, 0.7081, 0.5891, -0.3893, 0.8067, 0.4832, -0.3402, 0.7311, 0.3378, -0.5928, 0.7081, 0.5891, -0.3893, 0.629, 0.4576, -0.6285, 0.4435, 0.611, -0.6558, 0.5268, 0.7256, -0.4428, 0.7081, 0.5891, -0.3893, 0.629, 0.4576, -0.6285, 0.5268, 0.7256, -0.4428, 0.8067, 0.4832, -0.3402, 0.7081, 0.5891, -0.3893, 0.7031, 0.7012, -0.1179, 0.7897, 0.6133, -0.01676, 0.8067, 0.4832, -0.3402, 0.7031, 0.7012, -0.1179, 0.7081, 0.5891, -0.3893, 0.5268, 0.7256, -0.4428, 0.5715, 0.7867, -0.2333, 0.7031, 0.7012, -0.1179, 0.7081, 0.5891, -0.3893, 0.5715, 0.7867, -0.2333, 0.3414, 0.855, -0.3905, 0.2406, 0.7398, -0.6284, 0.09525, 0.7998, -0.5927, 0.3414, 0.855, -0.3905, 0.09525, 0.7998, -0.5927, 0.2093, 0.9165, -0.3409, 0.4485, 0.8863, -0.1154, 0.3414, 0.855, -0.3905, 0.2093, 0.9165, -0.3409, 0.4485, 0.8863, -0.1154, 0.2093, 0.9165, -0.3409, 0.3349, 0.942, -0.01916, 0.5272, 0.7252, -0.4428, 0.444, 0.6106, -0.6558, 0.2406, 0.7398, -0.6284, 0.5272, 0.7252, -0.4428, 0.2406, 0.7398, -0.6284, 0.3414, 0.855, -0.3905, 0.5716, 0.7867, -0.2331, 0.5272, 0.7252, -0.4428, 0.3414, 0.855, -0.3905, 0.5716, 0.7867, -0.2331, 0.3414, 0.855, -0.3905, 0.4485, 0.8863, -0.1154, 0.6658, 0.6829, 0.3006, 0.5823, 0.8015, 0.136, 0.4438, 0.844, 0.3012, 0.5001, 0.6883, 0.5255, 0.6658, 0.6829, 0.3006, 0.4438, 0.844, 0.3012, 0.7897, 0.6132, -0.01705, 0.7031, 0.7012, -0.1179, 0.5823, 0.8015, 0.136, 0.6658, 0.6829, 0.3006, 0.7897, 0.6132, -0.01705, 0.5823, 0.8015, 0.136, 0.5823, 0.8015, 0.136, 0.4484, 0.8863, -0.1158, 0.3349, 0.942, -0.01916, 0.5823, 0.8015, 0.136, 0.3349, 0.942, -0.01916, 0.4438, 0.844, 0.3012, 0.7031, 0.7012, -0.1179, 0.5715, 0.7867, -0.2333, 0.4484, 0.8863, -0.1158, 0.5823, 0.8015, 0.136, 0.7031, 0.7012, -0.1179, 0.4484, 0.8863, -0.1158, 0.778, 0.49, 0.3931, 0.7081, 0.6184, 0.3409, 0.5472, 0.5908, 0.593, 0.6296, 0.4566, 0.6286, 0.778, 0.49, 0.3931, 0.5472, 0.5908, 0.593, 0.8528, 0.2769, 0.4428, 0.778, 0.49, 0.3931, 0.6296, 0.4566, 0.6286, 0.7181, 0.233, 0.6557, 0.8528, 0.2769, 0.4428, 0.6296, 0.4566, 0.6286, 0.8844, 0.4511, 0.1195, 0.8274, 0.5614, 0.01661, 0.7081, 0.6184, 0.3409, 0.778, 0.49, 0.3931, 0.8844, 0.4511, 0.1195, 0.7081, 0.6184, 0.3409, 0.9248, 0.3004, 0.2333, 0.8844, 0.4511, 0.1195, 0.778, 0.49, 0.3931, 0.8528, 0.2769, 0.4428, 0.9248, 0.3004, 0.2333, 0.778, 0.49, 0.3931, 0.7898, -0.1562, 0.5931, 0.9363, -0.08408, 0.3409, 0.9196, 0.06034, 0.3881, 0.7898, -0.1562, 0.5931, 0.9196, 0.06034, 0.3881, 0.7778, 0.0005364, 0.6285, 0.9363, -0.08408, 0.3409, 0.9993, 0.03228, 0.01645, 0.9815, 0.1527, 0.1155, 0.9363, -0.08408, 0.3409, 0.9815, 0.1527, 0.1155, 0.9196, 0.06034, 0.3881, 0.7778, 0.0005364, 0.6285, 0.9196, 0.06034, 0.3881, 0.8527, 0.2772, 0.4428, 0.7778, 0.0005364, 0.6285, 0.8527, 0.2772, 0.4428, 0.7179, 0.2336, 0.6557, 0.9196, 0.06034, 0.3881, 0.9815, 0.1527, 0.1155, 0.9248, 0.3006, 0.2331, 0.9196, 0.06034, 0.3881, 0.9248, 0.3006, 0.2331, 0.8527, 0.2772, 0.4428, 0.9394, 0.1616, -0.3022, 0.8091, 0.2629, -0.5256, 0.8552, 0.422, -0.3009, 0.9421, 0.3061, -0.1371, 0.9394, 0.1616, -0.3022, 0.8552, 0.422, -0.3009, 0.9421, 0.3061, -0.1371, 0.8552, 0.422, -0.3009, 0.8273, 0.5616, 0.0169, 0.8844, 0.4511, 0.1195, 0.9421, 0.3061, -0.1371, 0.8273, 0.5616, 0.0169, 0.9993, 0.03188, 0.01692, 0.9394, 0.1616, -0.3022, 0.9421, 0.3061, -0.1371, 0.9993, 0.03188, 0.01692, 0.9421, 0.3061, -0.1371, 0.9815, 0.1526, 0.1157, 0.9815, 0.1526, 0.1157, 0.9421, 0.3061, -0.1371, 0.8844, 0.4511, 0.1195, 0.9248, 0.3004, 0.2333, 0.9815, 0.1526, 0.1157, 0.8844, 0.4511, 0.1195, -0.2255, 0.8912, 0.3935, -0.369, 0.8648, 0.3406, -0.393, 0.703, 0.5927, -0.2399, 0.7399, 0.6285, -0.2255, 0.8912, 0.3935, -0.393, 0.703, 0.5927, 0.0003148, 0.8966, 0.4428, -0.2255, 0.8912, 0.3935, -0.2399, 0.7399, 0.6285, 0.0002481, 0.755, 0.6557, 0.0003148, 0.8966, 0.4428, -0.2399, 0.7399, 0.6285, -0.1567, 0.9806, 0.1178, -0.278, 0.9604, 0.01632, -0.369, 0.8648, 0.3406, -0.2255, 0.8912, 0.3935, -0.1567, 0.9806, 0.1178, -0.369, 0.8648, 0.3406, 4.187e-08, 0.972, 0.2349, -0.1567, 0.9806, 0.1178, -0.2255, 0.8912, 0.3935, 0.0003148, 0.8966, 0.4428, 4.187e-08, 0.972, 0.2349, -0.2255, 0.8912, 0.3935, 0.393, 0.703, 0.5927, 0.369, 0.8648, 0.3406, 0.2259, 0.8918, 0.3919, 0.393, 0.703, 0.5927, 0.2259, 0.8918, 0.3919, 0.2399, 0.7399, 0.6285, 0.369, 0.8648, 0.3406, 0.2784, 0.9603, 0.01671, 0.1567, 0.9806, 0.1178, 0.369, 0.8648, 0.3406, 0.1567, 0.9806, 0.1178, 0.2259, 0.8918, 0.3919, 0.2399, 0.7399, 0.6285, 0.2259, 0.8918, 0.3919, -0.0003145, 0.8966, 0.4428, 0.2399, 0.7399, 0.6285, -0.0003145, 0.8966, 0.4428, -0.0002478, 0.755, 0.6557, 0.2259, 0.8918, 0.3919, 0.1567, 0.9806, 0.1178, 4.187e-08, 0.972, 0.2349, 0.2259, 0.8918, 0.3919, 4.187e-08, 0.972, 0.2349, -0.0003145, 0.8966, 0.4428, 0.1366, 0.9434, -0.3024, 1.687e-06, 0.8514, -0.5245, -0.1363, 0.9432, -0.303, 5.355e-07, 0.9909, -0.1349, 0.1366, 0.9434, -0.3024, -0.1363, 0.9432, -0.303, 5.355e-07, 0.9909, -0.1349, -0.1363, 0.9432, -0.303, -0.2785, 0.9603, 0.01698, -0.1567, 0.9806, 0.1178, 5.355e-07, 0.9909, -0.1349, -0.2785, 0.9603, 0.01698, 0.2784, 0.9603, 0.01716, 0.1366, 0.9434, -0.3024, 5.355e-07, 0.9909, -0.1349, 0.2784, 0.9603, 0.01716, 5.355e-07, 0.9909, -0.1349, 0.1567, 0.9806, 0.1178, 0.1567, 0.9806, 0.1178, 5.355e-07, 0.9909, -0.1349, -0.1567, 0.9806, 0.1178, 4.187e-08, 0.972, 0.2349, 0.1567, 0.9806, 0.1178, -0.1567, 0.9806, 0.1178, -0.09525, 0.7998, -0.5927, -0.2406, 0.7398, -0.6284, -0.3413, 0.8541, -0.3925, -0.2093, 0.9165, -0.3409, -0.09525, 0.7998, -0.5927, -0.3413, 0.8541, -0.3925, -0.2406, 0.7398, -0.6284, -0.444, 0.6106, -0.6557, -0.5272, 0.7252, -0.4428, -0.3413, 0.8541, -0.3925, -0.2406, 0.7398, -0.6284, -0.5272, 0.7252, -0.4428, -0.2093, 0.9165, -0.3409, -0.3413, 0.8541, -0.3925, -0.4485, 0.8863, -0.1154, -0.3392, 0.9406, -0.01675, -0.2093, 0.9165, -0.3409, -0.4485, 0.8863, -0.1154, -0.3413, 0.8541, -0.3925, -0.5272, 0.7252, -0.4428, -0.5716, 0.7867, -0.2331, -0.4485, 0.8863, -0.1154, -0.3413, 0.8541, -0.3925, -0.5716, 0.7867, -0.2331, -0.7081, 0.5891, -0.3893, -0.629, 0.4576, -0.6285, -0.7311, 0.3378, -0.5928, -0.7081, 0.5891, -0.3893, -0.7311, 0.3378, -0.5928, -0.8067, 0.4832, -0.3402, -0.7043, 0.7004, -0.1155, -0.7081, 0.5891, -0.3893, -0.8067, 0.4832, -0.3402, -0.7043, 0.7004, -0.1155, -0.8067, 0.4832, -0.3402, -0.7897, 0.6133, -0.01678, -0.5268, 0.7256, -0.4428, -0.4436, 0.6109, -0.6557, -0.629, 0.4576, -0.6285, -0.5268, 0.7256, -0.4428, -0.629, 0.4576, -0.6285, -0.7081, 0.5891, -0.3893, -0.5716, 0.7868, -0.2331, -0.5268, 0.7256, -0.4428, -0.7081, 0.5891, -0.3893, -0.5716, 0.7868, -0.2331, -0.7081, 0.5891, -0.3893, -0.7043, 0.7004, -0.1155, -0.4438, 0.844, 0.3012, -0.5823, 0.8015, 0.136, -0.6658, 0.6829, 0.3006, -0.5001, 0.6883, 0.5255, -0.4438, 0.844, 0.3012, -0.6658, 0.6829, 0.3006, -0.3391, 0.9406, -0.01709, -0.4484, 0.8863, -0.1158, -0.5823, 0.8015, 0.136, -0.4438, 0.844, 0.3012, -0.3391, 0.9406, -0.01709, -0.5823, 0.8015, 0.136, -0.5823, 0.8015, 0.136, -0.7043, 0.7004, -0.1157, -0.7897, 0.6132, -0.01694, -0.5823, 0.8015, 0.136, -0.7897, 0.6132, -0.01694, -0.6658, 0.6829, 0.3006, -0.4484, 0.8863, -0.1158, -0.5716, 0.7867, -0.2332, -0.7043, 0.7004, -0.1157, -0.4484, 0.8863, -0.1158, -0.7043, 0.7004, -0.1157, -0.5823, 0.8015, 0.136, -0.7898, 0.1562, -0.5931, -0.7778, -0.0005362, -0.6285, -0.9197, -0.06034, -0.3881, -0.9363, 0.08408, -0.3409, -0.7898, 0.1562, -0.5931, -0.9197, -0.06034, -0.3881, -0.7778, -0.0005362, -0.6285, -0.7179, -0.2336, -0.6557, -0.8527, -0.2772, -0.4428, -0.9197, -0.06034, -0.3881, -0.7778, -0.0005362, -0.6285, -0.8527, -0.2772, -0.4428, -0.9363, 0.08408, -0.3409, -0.9197, -0.06034, -0.3881, -0.9809, -0.1543, -0.1185, -0.9993, -0.03197, -0.01676, -0.9363, 0.08408, -0.3409, -0.9809, -0.1543, -0.1185, -0.9197, -0.06034, -0.3881, -0.8527, -0.2772, -0.4428, -0.9246, -0.3004, -0.2341, -0.9809, -0.1543, -0.1185, -0.9197, -0.06034, -0.3881, -0.9246, -0.3004, -0.2341, -0.7785, -0.4906, -0.3914, -0.6296, -0.4566, -0.6286, -0.5472, -0.5908, -0.593, -0.7785, -0.4906, -0.3914, -0.5472, -0.5908, -0.593, -0.7081, -0.6184, -0.3409, -0.8844, -0.4511, -0.1195, -0.7785, -0.4906, -0.3914, -0.7081, -0.6184, -0.3409, -0.8844, -0.4511, -0.1195, -0.7081, -0.6184, -0.3409, -0.8273, -0.5615, -0.01681, -0.8528, -0.2769, -0.4428, -0.7181, -0.233, -0.6557, -0.6296, -0.4566, -0.6286, -0.8528, -0.2769, -0.4428, -0.6296, -0.4566, -0.6286, -0.7785, -0.4906, -0.3914, -0.9246, -0.3004, -0.2341, -0.8528, -0.2769, -0.4428, -0.7785, -0.4906, -0.3914, -0.9246, -0.3004, -0.2341, -0.7785, -0.4906, -0.3914, -0.8844, -0.4511, -0.1195, -0.9395, -0.1616, 0.3022, -0.9421, -0.3061, 0.1371, -0.8552, -0.422, 0.3009, -0.8091, -0.2629, 0.5256, -0.9395, -0.1616, 0.3022, -0.8552, -0.422, 0.3009, -0.9993, -0.03191, -0.0171, -0.9809, -0.1543, -0.1185, -0.9421, -0.3061, 0.1371, -0.9395, -0.1616, 0.3022, -0.9993, -0.03191, -0.0171, -0.9421, -0.3061, 0.1371, -0.9421, -0.3061, 0.1371, -0.8844, -0.4511, -0.1195, -0.8273, -0.5616, -0.017, -0.9421, -0.3061, 0.1371, -0.8273, -0.5616, -0.017, -0.8552, -0.422, 0.3009, -0.9809, -0.1543, -0.1185, -0.9246, -0.3004, -0.2341, -0.8844, -0.4511, -0.1195, -0.9809, -0.1543, -0.1185, -0.8844, -0.4511, -0.1195, -0.9421, -0.3061, 0.1371, -0.9197, 0.06034, 0.3881, -0.9363, -0.08408, 0.3409, -0.7898, -0.1562, 0.5931, -0.7778, 0.0005362, 0.6285, -0.9197, 0.06034, 0.3881, -0.7898, -0.1562, 0.5931, -0.8527, 0.2772, 0.4428, -0.9197, 0.06034, 0.3881, -0.7778, 0.0005362, 0.6285, -0.7179, 0.2336, 0.6557, -0.8527, 0.2772, 0.4428, -0.7778, 0.0005362, 0.6285, -0.9815, 0.1527, 0.1155, -0.9994, 0.02742, 0.01922, -0.9363, -0.08408, 0.3409, -0.9197, 0.06034, 0.3881, -0.9815, 0.1527, 0.1155, -0.9363, -0.08408, 0.3409, -0.9248, 0.3006, 0.2331, -0.9815, 0.1527, 0.1155, -0.9197, 0.06034, 0.3881, -0.8527, 0.2772, 0.4428, -0.9248, 0.3006, 0.2331, -0.9197, 0.06034, 0.3881, -0.5472, 0.5908, 0.593, -0.7081, 0.6184, 0.3409, -0.778, 0.4901, 0.3931, -0.5472, 0.5908, 0.593, -0.778, 0.4901, 0.3931, -0.6296, 0.4566, 0.6286, -0.7081, 0.6184, 0.3409, -0.8273, 0.5615, 0.01679, -0.8838, 0.4533, 0.1154, -0.7081, 0.6184, 0.3409, -0.8838, 0.4533, 0.1154, -0.778, 0.4901, 0.3931, -0.6296, 0.4566, 0.6286, -0.778, 0.4901, 0.3931, -0.8528, 0.2769, 0.4428, -0.6296, 0.4566, 0.6286, -0.8528, 0.2769, 0.4428, -0.7181, 0.233, 0.6557, -0.778, 0.4901, 0.3931, -0.8838, 0.4533, 0.1154, -0.9249, 0.3004, 0.2331, -0.778, 0.4901, 0.3931, -0.9249, 0.3004, 0.2331, -0.8528, 0.2769, 0.4428, -0.8552, 0.422, -0.3009, -0.8091, 0.2629, -0.5256, -0.9395, 0.1616, -0.3022, -0.8552, 0.422, -0.3009, -0.9395, 0.1616, -0.3022, -0.9421, 0.3061, -0.1371, -0.9421, 0.3061, -0.1371, -0.9395, 0.1616, -0.3022, -0.9994, 0.02742, 0.01922, -0.9815, 0.1526, 0.1157, -0.9421, 0.3061, -0.1371, -0.9994, 0.02742, 0.01922, -0.8273, 0.5616, 0.0169, -0.8552, 0.422, -0.3009, -0.9421, 0.3061, -0.1371, -0.8273, 0.5616, 0.0169, -0.9421, 0.3061, -0.1371, -0.8837, 0.4534, 0.1158, -0.8837, 0.4534, 0.1158, -0.9421, 0.3061, -0.1371, -0.9815, 0.1526, 0.1157, -0.8837, 0.4534, 0.1158, -0.9815, 0.1526, 0.1157, -0.9248, 0.3005, 0.2332, -0.3414, -0.855, 0.3905, -0.2093, -0.9165, 0.3409, -0.09525, -0.7998, 0.5927, -0.2406, -0.7398, 0.6284, -0.3414, -0.855, 0.3905, -0.09525, -0.7998, 0.5927, -0.5272, -0.7252, 0.4428, -0.3414, -0.855, 0.3905, -0.2406, -0.7398, 0.6284, -0.444, -0.6106, 0.6558, -0.5272, -0.7252, 0.4428, -0.2406, -0.7398, 0.6284, -0.4504, -0.8848, 0.1196, -0.3392, -0.9406, 0.01676, -0.2093, -0.9165, 0.3409, -0.3414, -0.855, 0.3905, -0.4504, -0.8848, 0.1196, -0.2093, -0.9165, 0.3409, -0.5715, -0.7866, 0.234, -0.4504, -0.8848, 0.1196, -0.3414, -0.855, 0.3905, -0.5272, -0.7252, 0.4428, -0.5715, -0.7866, 0.234, -0.3414, -0.855, 0.3905, -0.7311, -0.3378, 0.5928, -0.8067, -0.4831, 0.3402, -0.708, -0.5891, 0.3894, -0.7311, -0.3378, 0.5928, -0.708, -0.5891, 0.3894, -0.629, -0.4576, 0.6285, -0.8067, -0.4831, 0.3402, -0.7897, -0.6133, 0.01676, -0.7031, -0.7012, 0.1179, -0.8067, -0.4831, 0.3402, -0.7031, -0.7012, 0.1179, -0.708, -0.5891, 0.3894, -0.629, -0.4576, 0.6285, -0.708, -0.5891, 0.3894, -0.5268, -0.7256, 0.4428, -0.629, -0.4576, 0.6285, -0.5268, -0.7256, 0.4428, -0.4434, -0.611, 0.6558, -0.708, -0.5891, 0.3894, -0.7031, -0.7012, 0.1179, -0.5715, -0.7866, 0.234, -0.708, -0.5891, 0.3894, -0.5715, -0.7866, 0.234, -0.5268, -0.7256, 0.4428, -0.6658, -0.6829, -0.3006, -0.5001, -0.6883, -0.5255, -0.4438, -0.844, -0.3012, -0.5823, -0.8015, -0.136, -0.6658, -0.6829, -0.3006, -0.4438, -0.844, -0.3012, -0.5823, -0.8015, -0.136, -0.4438, -0.844, -0.3012, -0.3391, -0.9406, 0.01709, -0.4504, -0.8848, 0.1196, -0.5823, -0.8015, -0.136, -0.3391, -0.9406, 0.01709, -0.7898, -0.6132, 0.01692, -0.6658, -0.6829, -0.3006, -0.5823, -0.8015, -0.136, -0.7898, -0.6132, 0.01692, -0.5823, -0.8015, -0.136, -0.7031, -0.7012, 0.1179, -0.7031, -0.7012, 0.1179, -0.5823, -0.8015, -0.136, -0.4504, -0.8848, 0.1196, -0.7031, -0.7012, 0.1179, -0.4504, -0.8848, 0.1196, -0.5715, -0.7866, 0.234, -0.3786, -0.521, -0.765, -0.2166, -0.5307, -0.8194, -0.2399, -0.7399, -0.6285, -0.393, -0.703, -0.5927, -0.3786, -0.521, -0.765, -0.2399, -0.7399, -0.6285, -0.2166, -0.5307, -0.8194, 0.0002731, -0.5443, -0.8389, 0.0002481, -0.755, -0.6557, -0.2399, -0.7399, -0.6285, -0.2166, -0.5307, -0.8194, 0.0002481, -0.755, -0.6557, -0.000248, -0.755, -0.6557, -0.0002732, -0.5443, -0.8389, 0.2166, -0.5307, -0.8195, -0.000248, -0.755, -0.6557, 0.2166, -0.5307, -0.8195, 0.2399, -0.7399, -0.6285, 0.2399, -0.7399, -0.6285, 0.2166, -0.5307, -0.8195, 0.3786, -0.521, -0.765, 0.2399, -0.7399, -0.6285, 0.3786, -0.521, -0.765, 0.393, -0.703, -0.5927, -0.2399, 0.7399, 0.6285, -0.393, 0.703, 0.5927, -0.3786, 0.521, 0.765, -0.2166, 0.5307, 0.8194, -0.2399, 0.7399, 0.6285, -0.3786, 0.521, 0.765, 0.0002481, 0.755, 0.6557, -0.2399, 0.7399, 0.6285, -0.2166, 0.5307, 0.8194, 0.0002739, 0.5443, 0.8389, 0.0002481, 0.755, 0.6557, -0.2166, 0.5307, 0.8194, 0.2166, 0.5307, 0.8194, 0.2399, 0.7399, 0.6285, -0.0002478, 0.755, 0.6557, 0.2166, 0.5307, 0.8194, -0.0002478, 0.755, 0.6557, -0.0002728, 0.5443, 0.8389, 0.3786, 0.521, 0.765, 0.393, 0.703, 0.5927, 0.2399, 0.7399, 0.6285, 0.3786, 0.521, 0.765, 0.2399, 0.7399, 0.6285, 0.2166, 0.5307, 0.8194, 0.8067, -0.4832, 0.3402, 0.8552, -0.422, 0.3009, 0.8091, -0.2629, 0.5256, 0.8067, -0.4832, 0.3402, 0.8091, -0.2629, 0.5256, 0.7311, -0.3378, 0.5928, 0.7897, -0.6133, 0.01708, 0.8255, -0.5641, -0.01852, 0.8552, -0.422, 0.3009, 0.7897, -0.6133, 0.01708, 0.8552, -0.422, 0.3009, 0.8067, -0.4832, 0.3402, 0.6658, -0.6829, -0.3006, 0.7081, -0.6184, -0.3409, 0.8255, -0.5641, -0.01852, 0.6658, -0.6829, -0.3006, 0.8255, -0.5641, -0.01852, 0.7897, -0.6133, 0.01708, 0.5001, -0.6883, -0.5255, 0.5472, -0.5908, -0.593, 0.7081, -0.6184, -0.3409, 0.5001, -0.6883, -0.5255, 0.7081, -0.6184, -0.3409, 0.6658, -0.6829, -0.3006, 0.369, -0.8648, -0.3406, 0.393, -0.703, -0.5927, 0.5001, -0.6883, -0.5255, 0.4438, -0.844, -0.3012, 0.369, -0.8648, -0.3406, 0.5001, -0.6883, -0.5255, 0.2784, -0.9603, -0.01716, 0.369, -0.8648, -0.3406, 0.4438, -0.844, -0.3012, 0.3391, -0.9406, 0.0171, 0.2784, -0.9603, -0.01716, 0.4438, -0.844, -0.3012, 0.1366, -0.9434, 0.3024, 0.2784, -0.9603, -0.01716, 0.3391, -0.9406, 0.0171, 0.2093, -0.9165, 0.3409, 0.1366, -0.9434, 0.3024, 0.3391, -0.9406, 0.0171, 1.499e-06, -0.8514, 0.5246, 0.1366, -0.9434, 0.3024, 0.2093, -0.9165, 0.3409, 0.09525, -0.7998, 0.5927, 1.499e-06, -0.8514, 0.5246, 0.2093, -0.9165, 0.3409, 0.7081, 0.6184, 0.3409, 0.6658, 0.6829, 0.3006, 0.5001, 0.6883, 0.5255, 0.7081, 0.6184, 0.3409, 0.5001, 0.6883, 0.5255, 0.5472, 0.5908, 0.593, 0.8274, 0.5614, 0.01661, 0.7897, 0.6132, -0.01705, 0.6658, 0.6829, 0.3006, 0.8274, 0.5614, 0.01661, 0.6658, 0.6829, 0.3006, 0.7081, 0.6184, 0.3409, 0.8552, 0.422, -0.3009, 0.8067, 0.4832, -0.3402, 0.7897, 0.6132, -0.01705, 0.8552, 0.422, -0.3009, 0.7897, 0.6132, -0.01705, 0.8274, 0.5614, 0.01661, 0.8091, 0.2629, -0.5256, 0.7311, 0.3378, -0.5928, 0.8067, 0.4832, -0.3402, 0.8091, 0.2629, -0.5256, 0.8067, 0.4832, -0.3402, 0.8552, 0.422, -0.3009, 0.9363, 0.08408, -0.3409, 0.7898, 0.1562, -0.5931, 0.8091, 0.2629, -0.5256, 0.9394, 0.1616, -0.3022, 0.9363, 0.08408, -0.3409, 0.8091, 0.2629, -0.5256, 0.9994, -0.0274, -0.01923, 0.9363, 0.08408, -0.3409, 0.9394, 0.1616, -0.3022, 0.9993, 0.03228, 0.01645, 0.9994, -0.0274, -0.01923, 0.9394, 0.1616, -0.3022, 0.9394, -0.1616, 0.3022, 0.9994, -0.0274, -0.01923, 0.9993, 0.03228, 0.01645, 0.9363, -0.08408, 0.3409, 0.9394, -0.1616, 0.3022, 0.9993, 0.03228, 0.01645, 0.8091, -0.2629, 0.5256, 0.9394, -0.1616, 0.3022, 0.9363, -0.08408, 0.3409, 0.7898, -0.1562, 0.5931, 0.8091, -0.2629, 0.5256, 0.9363, -0.08408, 0.3409, 0.2093, 0.9165, -0.3409, 0.09525, 0.7998, -0.5927, 1.687e-06, 0.8514, -0.5245, 0.1366, 0.9434, -0.3024, 0.2093, 0.9165, -0.3409, 1.687e-06, 0.8514, -0.5245, 0.3349, 0.942, -0.01916, 0.2093, 0.9165, -0.3409, 0.1366, 0.9434, -0.3024, 0.2784, 0.9603, 0.01716, 0.3349, 0.942, -0.01916, 0.1366, 0.9434, -0.3024, 0.4438, 0.844, 0.3012, 0.3349, 0.942, -0.01916, 0.2784, 0.9603, 0.01716, 0.369, 0.8648, 0.3406, 0.4438, 0.844, 0.3012, 0.2784, 0.9603, 0.01716, 0.5001, 0.6883, 0.5255, 0.4438, 0.844, 0.3012, 0.369, 0.8648, 0.3406, 0.393, 0.703, 0.5927, 0.5001, 0.6883, 0.5255, 0.369, 0.8648, 0.3406, -0.369, 0.8648, 0.3406, -0.4438, 0.844, 0.3012, -0.5001, 0.6883, 0.5255, -0.369, 0.8648, 0.3406, -0.5001, 0.6883, 0.5255, -0.393, 0.703, 0.5927, -0.278, 0.9604, 0.01632, -0.3391, 0.9406, -0.01709, -0.4438, 0.844, 0.3012, -0.278, 0.9604, 0.01632, -0.4438, 0.844, 0.3012, -0.369, 0.8648, 0.3406, -0.1363, 0.9432, -0.303, -0.2093, 0.9165, -0.3409, -0.3391, 0.9406, -0.01709, -0.1363, 0.9432, -0.303, -0.3391, 0.9406, -0.01709, -0.278, 0.9604, 0.01632, 1.687e-06, 0.8514, -0.5245, -0.09525, 0.7998, -0.5927, -0.2093, 0.9165, -0.3409, 1.687e-06, 0.8514, -0.5245, -0.2093, 0.9165, -0.3409, -0.1363, 0.9432, -0.303, -0.9363, -0.08408, 0.3409, -0.9395, -0.1616, 0.3022, -0.8091, -0.2629, 0.5256, -0.9363, -0.08408, 0.3409, -0.8091, -0.2629, 0.5256, -0.7898, -0.1562, 0.5931, -0.9994, 0.02742, 0.01922, -0.9993, -0.03191, -0.0171, -0.9395, -0.1616, 0.3022, -0.9994, 0.02742, 0.01922, -0.9395, -0.1616, 0.3022, -0.9363, -0.08408, 0.3409, -0.9395, 0.1616, -0.3022, -0.9363, 0.08408, -0.3409, -0.9993, -0.03191, -0.0171, -0.9395, 0.1616, -0.3022, -0.9993, -0.03191, -0.0171, -0.9994, 0.02742, 0.01922, -0.8091, 0.2629, -0.5256, -0.7898, 0.1562, -0.5931, -0.9363, 0.08408, -0.3409, -0.8091, 0.2629, -0.5256, -0.9363, 0.08408, -0.3409, -0.9395, 0.1616, -0.3022, -0.8067, 0.4832, -0.3402, -0.7311, 0.3378, -0.5928, -0.8091, 0.2629, -0.5256, -0.8552, 0.422, -0.3009, -0.8067, 0.4832, -0.3402, -0.8091, 0.2629, -0.5256, -0.7897, 0.6133, -0.01678, -0.8067, 0.4832, -0.3402, -0.8552, 0.422, -0.3009, -0.8273, 0.5616, 0.0169, -0.7897, 0.6133, -0.01678, -0.8552, 0.422, -0.3009, -0.6658, 0.6829, 0.3006, -0.7897, 0.6132, -0.01694, -0.8273, 0.5615, 0.01679, -0.7081, 0.6184, 0.3409, -0.6658, 0.6829, 0.3006, -0.8273, 0.5615, 0.01679, -0.5001, 0.6883, 0.5255, -0.6658, 0.6829, 0.3006, -0.7081, 0.6184, 0.3409, -0.5472, 0.5908, 0.593, -0.5001, 0.6883, 0.5255, -0.7081, 0.6184, 0.3409, -0.2093, -0.9165, 0.3409, -0.1365, -0.9433, 0.3024, 1.499e-06, -0.8514, 0.5246, -0.2093, -0.9165, 0.3409, 1.499e-06, -0.8514, 0.5246, -0.09525, -0.7998, 0.5927, -0.3391, -0.9406, 0.01709, -0.2834, -0.9588, -0.01967, -0.1365, -0.9433, 0.3024, -0.3391, -0.9406, 0.01709, -0.1365, -0.9433, 0.3024, -0.2093, -0.9165, 0.3409, -0.4438, -0.844, -0.3012, -0.369, -0.8647, -0.3407, -0.2834, -0.9588, -0.01967, -0.4438, -0.844, -0.3012, -0.2834, -0.9588, -0.01967, -0.3391, -0.9406, 0.01709, -0.5001, -0.6883, -0.5255, -0.393, -0.703, -0.5927, -0.369, -0.8647, -0.3407, -0.5001, -0.6883, -0.5255, -0.369, -0.8647, -0.3407, -0.4438, -0.844, -0.3012, -0.7081, -0.6184, -0.3409, -0.5472, -0.5908, -0.593, -0.5001, -0.6883, -0.5255, -0.6658, -0.6829, -0.3006, -0.7081, -0.6184, -0.3409, -0.5001, -0.6883, -0.5255, -0.8273, -0.5616, -0.017, -0.7081, -0.6184, -0.3409, -0.6658, -0.6829, -0.3006, -0.7897, -0.6133, 0.01709, -0.8273, -0.5616, -0.017, -0.6658, -0.6829, -0.3006, -0.8552, -0.422, 0.3009, -0.8273, -0.5616, -0.017, -0.7897, -0.6133, 0.01709, -0.8067, -0.4831, 0.3402, -0.8552, -0.422, 0.3009, -0.7897, -0.6133, 0.01709, -0.8091, -0.2629, 0.5256, -0.8552, -0.422, 0.3009, -0.8067, -0.4831, 0.3402, -0.7311, -0.3378, 0.5928, -0.8091, -0.2629, 0.5256, -0.8067, -0.4831, 0.3402, -0.629, 0.4576, -0.6285, -0.4872, 0.302, -0.8194, -0.6117, 0.1987, -0.7657, -0.629, 0.4576, -0.6285, -0.6117, 0.1987, -0.7657, -0.7311, 0.3378, -0.5928, -0.4436, 0.6109, -0.6557, -0.3196, 0.4405, -0.8389, -0.4872, 0.302, -0.8194, -0.4436, 0.6109, -0.6557, -0.4872, 0.302, -0.8194, -0.629, 0.4576, -0.6285, -0.1366, 0.5567, -0.8194, -0.3202, 0.4401, -0.8389, -0.444, 0.6106, -0.6557, -0.2406, 0.7398, -0.6284, -0.1366, 0.5567, -0.8194, -0.444, 0.6106, -0.6557, 1.625e-07, 0.6429, -0.766, -0.1366, 0.5567, -0.8194, -0.2406, 0.7398, -0.6284, -0.09525, 0.7998, -0.5927, 1.625e-07, 0.6429, -0.766, -0.2406, 0.7398, -0.6284, 0.2406, 0.7398, -0.6284, 0.1366, 0.5567, -0.8194, 1.625e-07, 0.6429, -0.766, 0.2406, 0.7398, -0.6284, 1.625e-07, 0.6429, -0.766, 0.09525, 0.7998, -0.5927, 0.444, 0.6106, -0.6558, 0.3202, 0.4401, -0.8389, 0.1366, 0.5567, -0.8194, 0.444, 0.6106, -0.6558, 0.1366, 0.5567, -0.8194, 0.2406, 0.7398, -0.6284, 0.4872, 0.302, -0.8194, 0.3196, 0.4405, -0.8389, 0.4435, 0.611, -0.6558, 0.629, 0.4576, -0.6285, 0.4872, 0.302, -0.8194, 0.4435, 0.611, -0.6558, 0.6117, 0.1987, -0.7657, 0.4872, 0.302, -0.8194, 0.629, 0.4576, -0.6285, 0.7311, 0.3378, -0.5928, 0.6117, 0.1987, -0.7657, 0.629, 0.4576, -0.6285, -0.3786, 0.521, 0.765, -0.5472, 0.5908, 0.593, -0.6296, 0.4566, 0.6286, -0.3786, 0.521, 0.765, -0.6296, 0.4566, 0.6286, -0.4378, 0.3697, 0.8196, -0.4378, 0.3697, 0.8196, -0.6296, 0.4566, 0.6286, -0.7181, 0.233, 0.6557, -0.4378, 0.3697, 0.8196, -0.7181, 0.233, 0.6557, -0.5177, 0.1678, 0.8389, -0.7179, 0.2336, 0.6557, -0.7778, 0.0005362, 0.6285, -0.5714, -0.04171, 0.8196, -0.5175, 0.1685, 0.8389, -0.7179, 0.2336, 0.6557, -0.5714, -0.04171, 0.8196, -0.7778, 0.0005362, 0.6285, -0.7898, -0.1562, 0.5931, -0.6118, -0.1987, 0.7657, -0.5714, -0.04171, 0.8196, -0.7778, 0.0005362, 0.6285, -0.6118, -0.1987, 0.7657, 0.6117, -0.1987, 0.7657, 0.7898, -0.1562, 0.5931, 0.7778, 0.0005364, 0.6285, 0.6117, -0.1987, 0.7657, 0.7778, 0.0005364, 0.6285, 0.5714, -0.04171, 0.8196, 0.5714, -0.04171, 0.8196, 0.7778, 0.0005364, 0.6285, 0.7179, 0.2336, 0.6557, 0.5714, -0.04171, 0.8196, 0.7179, 0.2336, 0.6557, 0.5175, 0.1685, 0.8389, 0.7181, 0.233, 0.6557, 0.6296, 0.4566, 0.6286, 0.4378, 0.3697, 0.8195, 0.5177, 0.1678, 0.8389, 0.7181, 0.233, 0.6557, 0.4378, 0.3697, 0.8195, 0.6296, 0.4566, 0.6286, 0.5472, 0.5908, 0.593, 0.3786, 0.521, 0.765, 0.4378, 0.3697, 0.8195, 0.6296, 0.4566, 0.6286, 0.3786, 0.521, 0.765, -0.6296, -0.4566, -0.6286, -0.4378, -0.3697, -0.8196, -0.3786, -0.521, -0.765, -0.6296, -0.4566, -0.6286, -0.3786, -0.521, -0.765, -0.5472, -0.5908, -0.593, -0.7181, -0.233, -0.6557, -0.5177, -0.1678, -0.8389, -0.4378, -0.3697, -0.8196, -0.7181, -0.233, -0.6557, -0.4378, -0.3697, -0.8196, -0.6296, -0.4566, -0.6286, -0.5714, 0.04171, -0.8196, -0.5175, -0.1685, -0.8389, -0.7179, -0.2336, -0.6557, -0.7778, -0.0005362, -0.6285, -0.5714, 0.04171, -0.8196, -0.7179, -0.2336, -0.6557, -0.6117, 0.1987, -0.7657, -0.5714, 0.04171, -0.8196, -0.7778, -0.0005362, -0.6285, -0.7898, 0.1562, -0.5931, -0.6117, 0.1987, -0.7657, -0.7778, -0.0005362, -0.6285, -0.6118, -0.1987, 0.7657, -0.7311, -0.3378, 0.5928, -0.629, -0.4576, 0.6285, -0.6118, -0.1987, 0.7657, -0.629, -0.4576, 0.6285, -0.4872, -0.302, 0.8194, -0.4872, -0.302, 0.8194, -0.629, -0.4576, 0.6285, -0.4434, -0.611, 0.6558, -0.4872, -0.302, 0.8194, -0.4434, -0.611, 0.6558, -0.3196, -0.4405, 0.8389, -0.444, -0.6106, 0.6558, -0.2406, -0.7398, 0.6284, -0.1366, -0.5567, 0.8194, -0.3202, -0.4401, 0.8389, -0.444, -0.6106, 0.6558, -0.1366, -0.5567, 0.8194, -0.2406, -0.7398, 0.6284, -0.09525, -0.7998, 0.5927, 5.786e-07, -0.6429, 0.7659, -0.1366, -0.5567, 0.8194, -0.2406, -0.7398, 0.6284, 5.786e-07, -0.6429, 0.7659, 5.786e-07, -0.6429, 0.7659, 0.09525, -0.7998, 0.5927, 0.2406, -0.7398, 0.6284, 5.786e-07, -0.6429, 0.7659, 0.2406, -0.7398, 0.6284, 0.1366, -0.5567, 0.8194, 0.1366, -0.5567, 0.8194, 0.2406, -0.7398, 0.6284, 0.444, -0.6106, 0.6557, 0.1366, -0.5567, 0.8194, 0.444, -0.6106, 0.6557, 0.3202, -0.4401, 0.8389, 0.4436, -0.6109, 0.6557, 0.629, -0.4576, 0.6285, 0.4872, -0.302, 0.8194, 0.3196, -0.4405, 0.8389, 0.4436, -0.6109, 0.6557, 0.4872, -0.302, 0.8194, 0.629, -0.4576, 0.6285, 0.7311, -0.3378, 0.5928, 0.6117, -0.1987, 0.7657, 0.4872, -0.302, 0.8194, 0.629, -0.4576, 0.6285, 0.6117, -0.1987, 0.7657, 0.7778, -0.0005362, -0.6285, 0.5714, 0.04171, -0.8196, 0.6117, 0.1987, -0.7657, 0.7778, -0.0005362, -0.6285, 0.6117, 0.1987, -0.7657, 0.7898, 0.1562, -0.5931, 0.7179, -0.2336, -0.6557, 0.5175, -0.1685, -0.8389, 0.5714, 0.04171, -0.8196, 0.7179, -0.2336, -0.6557, 0.5714, 0.04171, -0.8196, 0.7778, -0.0005362, -0.6285, 0.4378, -0.3697, -0.8196, 0.5177, -0.1678, -0.8389, 0.7181, -0.233, -0.6557, 0.6296, -0.4566, -0.6286, 0.4378, -0.3697, -0.8196, 0.7181, -0.233, -0.6557, 0.3786, -0.521, -0.765, 0.4378, -0.3697, -0.8196, 0.6296, -0.4566, -0.6286, 0.5472, -0.5908, -0.593, 0.3786, -0.521, -0.765, 0.6296, -0.4566, -0.6286, -0.5472, -0.5908, -0.593, -0.3786, -0.521, -0.765, -0.393, -0.703, -0.5927, -0.5001, -0.6883, -0.5255, -0.5472, -0.5908, -0.593, -0.393, -0.703, -0.5927])] * 3)])
me_cone_003 = bpy.data.meshes.new('Cone.003')
me_cone_003.from_pydata([(-0.6617, 0.9107, -0.1212), (-1.179e-09, 1.601e-07, -1.066), (-1.069, -0.3473, -0.1219), (-1.07, 0.3496, 0.122), (1.07, 0.3469, 0.1215), (0.6621, 0.9092, -0.1224), (-4.535e-09, 1.124, 0.1219), (-2.955e-09, -8.938e-09, 1.066), (-0.6624, -0.9084, 0.121), (0.002789, -1.125, -0.1224), (0.6622, -0.9096, 0.1207), (1.069, -0.3472, -0.1239)], [], [(6, 5, 1, 0), (7, 10, 11, 4), (7, 4, 5, 6), (8, 2, 1, 9), (4, 11, 1, 5), (8, 7, 3, 2), (7, 6, 0, 3), (2, 3, 0, 1), (11, 10, 9, 1), (7, 8, 9, 10)])
me_cone_003.polygons.foreach_set('use_smooth', [True] * 10)
_uv = me_cone_003.uv_layers.new(name='UVMap')
_uv.uv.foreach_set('vector', [0.7009, 0.6217, 0.7212, 0.5818, 0.8082, 0.6218, 0.7204, 0.6621, 0.6041, 0.4766, 0.6922, 0.4356, 0.7129, 0.4774, 0.692, 0.5181, 0.6037, 0.5737, 0.692, 0.5322, 0.7127, 0.5747, 0.6924, 0.6148, 0.7009, 0.3315, 0.7208, 0.2901, 0.8087, 0.3316, 0.7213, 0.3735, 0.7006, 0.5252, 0.7214, 0.4845, 0.8082, 0.5249, 0.7212, 0.5678, 0.6924, 0.3245, 0.6052, 0.2837, 0.6923, 0.242, 0.7123, 0.2831, 0.6064, 0.6689, 0.6925, 0.6285, 0.712, 0.6689, 0.6929, 0.7094, 0.7208, 0.2761, 0.7008, 0.235, 0.7211, 0.1945, 0.809, 0.235, 0.7214, 0.4705, 0.7008, 0.4287, 0.7213, 0.3875, 0.8086, 0.4288, 0.6039, 0.3803, 0.6924, 0.3385, 0.7128, 0.3805, 0.6922, 0.4216])
me_cone_003.use_remesh_fix_poles = True
me_cone_003.use_remesh_preserve_attributes = False
me_cone_003.use_mirror_vertex_groups = False
me_cone_003.update()
me_cone_003.normals_split_custom_set([tuple(v) for v in zip(*[iter([0.0004935, 0.9381, -0.3464, 0.93, 0.3613, -0.06814, 0.2128, -0.1533, -0.965, -0.9329, 0.3504, -0.08252, -0.2123, 0.1539, 0.965, 0.5497, -0.7593, -0.3483, 0.9671, 0.2514, -0.03922, 0.628, 0.2039, 0.751, -0.2123, 0.1539, 0.965, 0.628, 0.2039, 0.751, 0.93, 0.3613, -0.06814, 0.0004935, 0.9381, -0.3464, -0.9302, -0.3598, 0.07286, -0.9661, 0.2538, -0.04714, 0.2128, -0.1533, -0.965, -0.5473, -0.8332, -0.07857, 0.628, 0.2039, 0.751, 0.9671, 0.2514, -0.03922, 0.2128, -0.1533, -0.965, 0.93, 0.3613, -0.06814, -0.9302, -0.3598, 0.07286, -0.2123, 0.1539, 0.965, -0.6286, 0.2038, 0.7505, -0.9661, 0.2538, -0.04714, -0.2123, 0.1539, 0.965, 0.0004935, 0.9381, -0.3464, -0.9329, 0.3504, -0.08252, -0.6286, 0.2038, 0.7505, -0.9661, 0.2538, -0.04714, -0.6286, 0.2038, 0.7505, -0.9329, 0.3504, -0.08252, 0.2128, -0.1533, -0.965, 0.9671, 0.2514, -0.03922, 0.5497, -0.7593, -0.3483, -0.5473, -0.8332, -0.07857, 0.2128, -0.1533, -0.965, -0.2123, 0.1539, 0.965, -0.9302, -0.3598, 0.07286, -0.5473, -0.8332, -0.07857, 0.5497, -0.7593, -0.3483])] * 3)])

# ---- objects
ob_die = bpy.data.objects.new('die', me_cone_002)
ob_010_locator_0 = bpy.data.objects.new('010_locator_0', None)
ob_010_locator_1 = bpy.data.objects.new('010_locator_1', None)
ob_010_locator_2 = bpy.data.objects.new('010_locator_2', None)
ob_010_locator_3 = bpy.data.objects.new('010_locator_3', None)
ob_010_locator_4 = bpy.data.objects.new('010_locator_4', None)
ob_010_locator_5 = bpy.data.objects.new('010_locator_5', None)
ob_010_locator_6 = bpy.data.objects.new('010_locator_6', None)
ob_010_locator_7 = bpy.data.objects.new('010_locator_7', None)
ob_010_locator_8 = bpy.data.objects.new('010_locator_8', None)
ob_010_locator_9 = bpy.data.objects.new('010_locator_9', None)
ob_collider = bpy.data.objects.new('collider', me_cone_003)
ob_light = bpy.data.objects.new('Light', light_light)
ob_camera = bpy.data.objects.new('Camera', cam_camera)

# ---- transforms, parenting, visibility, modifiers, constraints
ob_die.location = (0.0, 0.0, 0.0)
ob_die.rotation_mode = 'QUATERNION'
ob_die.rotation_quaternion = (1.0, 0.0, 0.0, 0.0)
ob_die.lineart.crease_threshold = 0.0
ob_010_locator_0.parent = ob_die
ob_010_locator_0.location = (0.3997, 0.5604, 0.4164)
ob_010_locator_0.rotation_mode = 'QUATERNION'
ob_010_locator_0.rotation_quaternion = (0.2769, 0.1275, 0.3837, 0.8717)
ob_010_locator_0.lineart.crease_threshold = 0.0
ob_010_locator_1.parent = ob_die
ob_010_locator_1.location = (-0.698, 0.2183, -0.3692)
ob_010_locator_1.rotation_mode = 'QUATERNION'
ob_010_locator_1.rotation_quaternion = (-0.2415, -0.5288, 0.7463, 0.3242)
ob_010_locator_1.lineart.crease_threshold = 0.0
ob_010_locator_2.parent = ob_die
ob_010_locator_2.location = (0.006058, -0.6883, 0.4164)
ob_010_locator_2.rotation_mode = 'QUATERNION'
ob_010_locator_2.rotation_quaternion = (0.9146, 0.4043, -0.002667, 0.006033)
ob_010_locator_2.lineart.crease_threshold = 0.0
ob_010_locator_3.parent = ob_die
ob_010_locator_3.location = (0.6931, 0.2337, -0.3692)
ob_010_locator_3.rotation_mode = 'QUATERNION'
ob_010_locator_3.rotation_quaternion = (0.2337, 0.5464, 0.7335, 0.3299)
ob_010_locator_3.lineart.crease_threshold = 0.0
ob_010_locator_4.parent = ob_die
ob_010_locator_4.location = (-0.4095, 0.5533, 0.4164)
ob_010_locator_4.rotation_mode = 'QUATERNION'
ob_010_locator_4.rotation_quaternion = (0.2884, 0.1224, -0.3853, -0.868)
ob_010_locator_4.lineart.crease_threshold = 0.0
ob_010_locator_5.parent = ob_die
ob_010_locator_5.location = (0.4364, -0.5869, -0.3692)
ob_010_locator_5.rotation_mode = 'QUATERNION'
ob_010_locator_5.rotation_quaternion = (-0.383, -0.8732, -0.2723, -0.1295)
ob_010_locator_5.lineart.crease_threshold = 0.0
ob_010_locator_6.parent = ob_die
ob_010_locator_6.location = (-0.6528, -0.2185, 0.4164)
ob_010_locator_6.rotation_mode = 'QUATERNION'
ob_010_locator_6.rotation_quaternion = (0.7435, 0.3255, -0.2398, -0.5327)
ob_010_locator_6.lineart.crease_threshold = 0.0
ob_010_locator_7.parent = ob_die
ob_010_locator_7.location = (-0.008054, 0.7313, -0.3692)
ob_010_locator_7.rotation_mode = 'QUATERNION'
ob_010_locator_7.rotation_quaternion = (-0.004812, 0.01089, 0.9146, 0.4043)
ob_010_locator_7.lineart.crease_threshold = 0.0
ob_010_locator_8.parent = ob_die
ob_010_locator_8.location = (0.6565, -0.2069, 0.4164)
ob_010_locator_8.rotation_mode = 'QUATERNION'
ob_010_locator_8.rotation_quaternion = (0.7364, 0.3286, 0.2355, 0.5425)
ob_010_locator_8.lineart.crease_threshold = 0.0
ob_010_locator_9.parent = ob_die
ob_010_locator_9.location = (-0.4234, -0.5964, -0.3692)
ob_010_locator_9.rotation_mode = 'QUATERNION'
ob_010_locator_9.rotation_quaternion = (-0.386, -0.8664, 0.293, 0.1203)
ob_010_locator_9.lineart.crease_threshold = 0.0
ob_collider.location = (0.0, 0.0, 0.0)
ob_collider.rotation_mode = 'QUATERNION'
ob_collider.rotation_quaternion = (1.0, 0.0, 0.0, 0.0)
ob_collider.scale = (1.01, 1.01, 1.062)
ob_collider.lineart.crease_threshold = 0.0
ob_light.location = (4.076, 1.005, 5.904)
ob_light.rotation_euler = (0.6503, 0.05522, 1.866)
ob_light.lock_rotations_4d = False
ob_light.empty_display_type = 'ARROWS'
ob_light.color = (0.0, 0.0, 0.0, 0.0)
ob_light.lineart.crease_threshold = 0.0
ob_camera.location = (7.359, -6.926, 4.958)
ob_camera.rotation_euler = (1.109, 0.0, 0.8149)
ob_camera.lock_rotations_4d = False
ob_camera.empty_display_type = 'ARROWS'
ob_camera.color = (0.0, 0.0, 0.0, 0.0)
ob_camera.display_type = 'WIRE'
ob_camera.lineart.crease_threshold = 0.0

# ---- collection membership
scene.collection.objects.link(ob_die)
scene.collection.objects.link(ob_010_locator_0)
scene.collection.objects.link(ob_010_locator_1)
scene.collection.objects.link(ob_010_locator_2)
scene.collection.objects.link(ob_010_locator_3)
scene.collection.objects.link(ob_010_locator_4)
scene.collection.objects.link(ob_010_locator_5)
scene.collection.objects.link(ob_010_locator_6)
scene.collection.objects.link(ob_010_locator_7)
scene.collection.objects.link(ob_010_locator_8)
scene.collection.objects.link(ob_010_locator_9)
scene.collection.objects.link(ob_collider)
col_collection.objects.link(ob_light)
col_collection.objects.link(ob_camera)

# ---- scene / render settings (as saved in the file)
scene.camera = ob_camera
scene.frame_start = 1; scene.frame_end = 250; scene.frame_set(1)
scene.render.engine = 'BLENDER_EEVEE_NEXT'
scene.cycles.use_denoising = False
scene.cycles.samples = 128
scene.cycles.sampling_pattern = 'TABULATED_SOBOL'
scene.cycles.use_adaptive_sampling = False
scene.cycles.use_light_tree = False
scene.view_settings.view_transform = 'Filmic'
bpy.context.view_layer.update()
